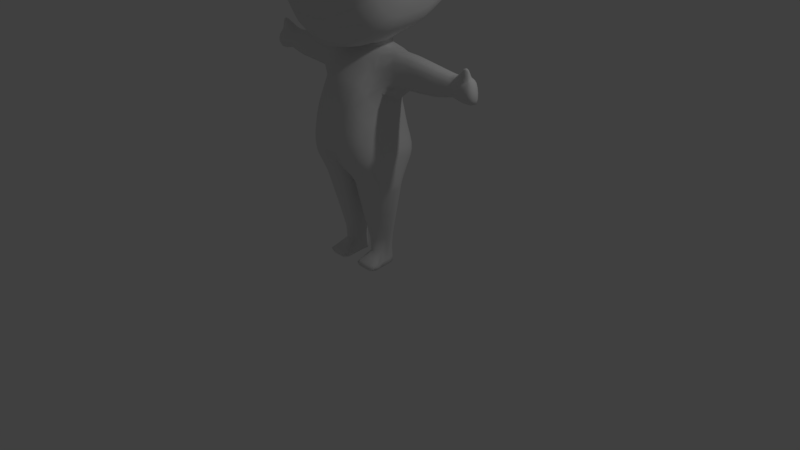 # Source: player.blend  (saved by Blender 2.79.0; exported with 4.5.12 LTS)
import bpy
from mathutils import Matrix  # noqa: F401  (used for matrix-valued properties, if any)

bpy.ops.wm.read_factory_settings(use_empty=True)
scene = bpy.context.scene
scene.name = 'Scene'

# ---- collections
col_collection_1 = bpy.data.collections.new('Collection 1'); scene.collection.children.link(col_collection_1)

# ---- materials (node trees are filled in below, after node groups)
mat_material = bpy.data.materials.new('Material')
mat_material.alpha_threshold = 0.0
mat_material.use_transparent_shadow = False
mat_material.roughness = 0.5
mat_material.line_color = (0.0, 0.0, 0.0, 1.0)
mat_eye = bpy.data.materials.new('Eye')
mat_eye.alpha_threshold = 0.0
mat_eye.use_transparent_shadow = False
mat_eye.roughness = 0.5
mat_pupil = bpy.data.materials.new('Pupil')
mat_pupil.alpha_threshold = 0.0
mat_pupil.use_transparent_shadow = False
mat_pupil.specular_color = (0.0, 0.0, 0.0)
mat_pupil.roughness = 0.5

# ---- material node trees

# ---- world
world_world = bpy.data.worlds.new('World'); scene.world = world_world
world_world.color = (0.05088, 0.05088, 0.05088)
world_world.use_sun_shadow = False
world_world.sun_shadow_jitter_overblur = 0.0
world_world.cycles.sampling_method = 'MANUAL'

# ---- cameras
cam_camera = bpy.data.cameras.new('Camera')
cam_camera.clip_end = 100.0
cam_camera.lens = 35.0
cam_camera.sensor_width = 32.0
cam_camera.sensor_height = 18.0
cam_camera.ortho_scale = 7.314
cam_camera.dof.focus_distance = 0.0
cam_camera.dof.aperture_fstop = 128.0

# ---- lights
light_lamp = bpy.data.lights.new('Lamp', 'POINT')
light_lamp.transmission_factor = 0.0
light_lamp.cutoff_distance = 30.0
light_lamp.energy = 100.0
light_lamp.shadow_buffer_clip_start = 1.001
light_lamp.shadow_soft_size = 0.1
light_lamp.shadow_maximum_resolution = 0.006
light_lamp.use_absolute_resolution = True

# ---- meshes
me_cube = bpy.data.meshes.new('Cube')
me_cube.from_pydata([(0.1016, -0.5583, 1.801), (0.4445, -0.1386, 2.559), (0.4611, -0.2641, 1.897), (0.1038, 0.305, 2.141), (0.01217, 0.2408, 1.317), (0.1206, -0.2651, 2.597), (0.1205, -0.1487, 2.728), (0.3774, -0.04041, 0.3732), (0.398, 0.02256, 0.3804), (0.4818, 0.02774, 1.911), (0.4749, 0.00598, 2.066), (0.1038, -0.4881, 2.131), (0.1131, 0.3062, 2.452), (0.4454, -0.2356, 2.105), (0.5725, 0.02948, 1.552), (0.108, 0.3681, 1.611), (0.5518, -0.244, 1.524), (0.1186, -0.5159, 1.416), (0.3677, 0.2976, 1.336), (0.01281, -0.03028, 1.227), (0.1812, -0.2069, 0.1182), (0.3792, 0.02714, 0.08811), (0.2891, 0.1491, 0.3768), (0.1424, 0.1012, 0.3643), (0.1393, -0.06418, 0.3571), (0.2003, -0.1445, 0.3543), (0.1655, -0.08026, -0.004087), (0.1677, 0.03802, -0.0005822), (0.3753, -0.04531, 0.08029), (0.1312, -0.05719, 0.08029), (0.1396, 0.09656, 0.08461), (0.2797, 0.1444, 0.08286), (0.1585, -0.3162, 0.03634), (0.1096, -0.2175, 0.05353), (0.329, -0.2386, -0.0111), (0.3975, -0.2056, 0.05353), (0.1838, -0.2261, 0.6982), (0.09549, -0.1165, 0.6895), (0.09866, 0.1038, 0.6895), (0.3279, 0.1535, 0.7169), (0.4806, 0.008016, 0.7268), (0.46, -0.09273, 0.7268), (0.1824, 0.1695, 0.6982), (0.3441, -0.2023, 0.7169), (0.1655, -0.2386, -0.0111), (0.3354, -0.3162, 0.03634), (0.192, 0.1491, 0.08286), (0.3226, 0.03402, -0.0005822), (0.329, -0.08026, -0.004087), (0.2974, -0.1208, 0.3624), (0.1989, 0.1584, 0.3687), (0.3056, -0.195, 0.1182), (0.3736, -0.4661, 1.445), (0.3312, 0.3568, 1.657), (0.3493, 0.288, 2.308), (0.2974, -0.4433, 2.135), (0.4049, 0.05259, 2.742), (0.3484, -0.106, 2.695), (0.294, -0.2178, 2.536), (0.1668, -0.3531, 1.184), (0.3061, 0.2903, 2.091), (0.3154, -0.5136, 1.843), (0.3474, -0.5096, 1.594), (0.2992, 0.3267, 1.873), (0.1016, 0.3329, 1.831), (0.5329, 0.03423, 1.688), (0.5123, -0.2643, 1.66), (0.108, -0.5587, 1.566), (0.2953, -0.3355, 2.368), (0.383, 0.287, 2.537), (0.1206, 0.2991, 2.63), (0.1131, -0.3802, 2.425), (0.4833, 0.2272, 1.678), (0.396, 0.2207, 2.728), (0.3045, 0.1045, -0.007591), (0.431, 0.07977, 0.7268), (0.08956, 0.01602, 0.6895), (0.1305, 0.03514, 0.08811), (0.1723, 0.1108, -0.007591), (0.1333, 0.03057, 0.3643), (0.343, 0.08387, 0.08461), (0.01508, 0.08249, 1.227), (0.5228, 0.2247, 1.516), (0.4253, 0.1642, 2.07), (0.4322, 0.2018, 1.913), (0.1205, 0.2531, 2.751), (0.3563, 0.08394, 0.3804), (1.384, 0.1366, 2.633), (1.413, 0.02893, 2.419), (1.402, -0.02163, 2.573), (1.403, 0.1732, 2.467), (1.41, 0.126, 2.42), (1.402, 0.1745, 2.561), (1.409, -0.03817, 2.467), (1.381, 0.05465, 2.643), (1.578, 0.1252, 2.381), (1.614, -0.02299, 2.556), (1.579, 0.1294, 2.629), (1.61, 0.04705, 2.627), (1.545, 0.1747, 2.554), (1.532, 0.1717, 2.442), (1.616, 0.03632, 2.382), (1.608, -0.03255, 2.447), (1.657, 0.02551, 2.558), (1.672, 0.02768, 2.444), (1.635, 0.1254, 2.441), (1.626, 0.1243, 2.56), (1.498, -0.03975, 2.455), (1.503, 0.02912, 2.398), (1.457, 0.1735, 2.453), (1.472, 0.1747, 2.558), (1.463, 0.04018, 2.713), (1.482, 0.1372, 2.638), (1.507, -0.02299, 2.571), (1.483, 0.127, 2.399), (1.55, 0.02542, 2.771), (1.583, 0.04018, 2.708), (1.513, 0.07937, 2.718), (1.533, 0.0009853, 2.703), (1.132, 0.04681, 2.666), (1.227, -0.05548, 2.461), (1.158, 0.196, 2.578), (1.247, 0.1309, 2.386), (1.21, 0.1936, 2.451), (1.173, -0.03652, 2.593), (1.256, 0.01563, 2.39), (1.125, 0.1455, 2.657), (0.7183, 0.1599, 2.709), (0.8972, -0.005587, 2.353), (0.7779, -0.06043, 2.636), (0.8361, 0.2263, 2.421), (0.8827, 0.1387, 2.332), (0.7618, 0.2305, 2.605), (0.8591, -0.0833, 2.455), (0.7259, 0.03434, 2.725), (0.1316, 0.2485, 2.82), (0.2638, 0.07507, 2.807), (0.1322, -0.1136, 2.789), (0.1437, -0.3574, 2.791), (0.1769, -0.7585, 3.055), (0.1393, -0.8298, 3.428), (0.1394, -0.8668, 4.002), (0.1399, -0.7392, 4.696), (0.1402, -0.07969, 5.165), (0.1404, 0.7325, 5.009), (0.14, 1.211, 4.372), (0.1398, 1.193, 3.655), (0.1393, 0.7838, 3.09), (0.1426, 0.3696, 2.876), (0.499, -0.7582, 4.075), (0.4518, -0.7251, 3.47), (0.4569, 0.3311, 2.981), (0.3439, -0.712, 3.104), (0.4515, 0.7063, 3.179), (0.4643, 0.0716, 2.94), (0.4585, -0.3045, 2.907), (0.4523, 1.073, 3.684), (0.4525, 1.089, 4.325), (0.4523, 0.6626, 4.904), (0.4512, -0.06192, 5.052), (0.4516, -0.6506, 4.624), (0.704, -0.5259, 3.228), (0.7042, 0.8853, 3.719), (0.7153, -0.03824, 4.846), (0.7042, -0.5871, 3.541), (0.7037, 0.5864, 3.308), (0.7126, 0.06797, 3.112), (0.7163, 0.5516, 4.724), (0.7044, -0.6151, 3.967), (0.7074, 0.2796, 3.146), (0.7084, -0.2383, 3.085), (0.7105, 0.8985, 4.246), (0.7099, -0.5175, 4.492), (0.8644, -0.3133, 4.324), (0.8466, -0.3187, 3.507), (0.8511, 0.5931, 3.825), (0.8739, -0.00363, 4.553), (0.8495, -0.3688, 3.709), (0.8472, 0.4, 3.559), (0.8495, 0.06499, 3.432), (0.8727, 0.3774, 4.476), (0.8533, -0.3869, 3.985), (0.8474, 0.2017, 3.454), (0.8474, -0.1329, 3.415), (0.862, 0.6016, 4.166), (0.942, 0.04478, 4.25), (0.9264, -0.1034, 3.903), (0.9237, 0.2086, 3.842), (0.9214, 0.07264, 3.791), (0.9404, 0.1995, 4.215), (0.9315, -0.1108, 4.015), (0.9218, 0.1281, 3.8), (0.921, -0.007679, 3.784), (0.9347, 0.2904, 4.087), (0.9377, -0.08089, 4.155), (0.9227, -0.0831, 3.821), (0.9285, 0.287, 3.95), (0.01006, -0.3007, 1.319), (0.4102, 0.08121, 0.6331), (0.09936, 0.02158, 0.5972), (0.186, 0.1673, 0.607), (0.3317, -0.1801, 0.6227), (0.1874, -0.2038, 0.6047), (0.1053, -0.1013, 0.5961), (0.1085, 0.1042, 0.5972), (0.3167, 0.1524, 0.625), (0.4585, 0.01357, 0.6331), (0.4379, -0.07754, 0.632), (0.07714, 0.002327, 0.8623), (0.4697, 0.07655, 0.8915), (0.3654, -0.2422, 0.8783), (0.1782, 0.1715, 0.8637), (0.4987, -0.1221, 0.8915), (0.5193, -0.00568, 0.8915), (0.3492, 0.1555, 0.8783), (0.08624, 0.1006, 0.8623), (0.08307, -0.1459, 0.8623), (0.1796, -0.266, 0.8637), (0.1184, 0.3679, 1.424), (0.3574, 0.3553, 1.476), (0.04525, 0.08982, 1.227), (0.03785, 0.2069, 1.273), (0.03843, -0.02783, 1.227), (0.1654, 0.1979, 1.182), (0.5795, -0.01564, 1.244), (0.5299, 0.1061, 1.231), (0.03865, -0.2482, 1.265), (0.3941, -0.3414, 1.205), (0.0603, -0.2002, 1.183), (0.06346, 0.09434, 1.183), (0.05436, -0.02312, 1.183), (0.1738, -0.3213, 1.095), (0.06592, -0.1868, 1.104), (0.06909, 0.09588, 1.104), (0.3787, 0.1581, 1.104), (0.5727, -0.02484, 1.122), (0.5521, -0.163, 1.122), (0.1724, 0.1741, 1.095), (0.3949, -0.2975, 1.104), (0.5231, 0.07186, 1.122), (0.05999, -0.01683, 1.104), (0.1756, -0.304, 1.023), (0.07128, -0.174, 1.028), (0.07445, 0.09734, 1.028), (0.3695, 0.1573, 1.034), (0.556, -0.01885, 1.05), (0.5354, -0.1502, 1.05), (0.1742, 0.1733, 1.023), (0.3857, -0.2803, 1.034), (0.5064, 0.07332, 1.05), (0.06535, -0.01085, 1.028), (0.5588, -0.1859, 1.237), (0.5568, -0.2197, 1.399), (0.3839, -0.4131, 1.339), (0.5278, 0.1759, 1.382), (0.5774, 0.008335, 1.42), (0.3779, 0.2048, 1.203), (0.1425, 0.2869, 1.302), (0.1433, -0.436, 1.311), (0.1005, -0.5295, 1.944), (0.5425, 0.251, 2.606), (0.3623, -0.1835, 2.52), (0.4495, -0.2504, 2.022), (0.1005, 0.3159, 1.953), (-1.651e-07, -0.4881, 2.15), (0.3805, 0.2765, 1.903), (0.0, 0.3013, 1.829), (0.408, -0.4289, 1.877), (0.1224, 0.2796, 2.704), (0.1224, -0.2084, 2.674), (0.0, 0.2675, 2.649), (0.0, -0.1487, 2.729), (0.05735, 0.09278, 1.216), (0.4763, 0.02126, 2.012), (0.5144, 0.03644, 2.732), (0.05332, -0.2159, 1.226), (0.3992, -0.006847, 0.3786), (0.4699, -0.0937, 2.082), (0.373, 0.2356, 2.083), (0.3793, -0.369, 2.139), (0.0, -0.3802, 2.461), (0.0, 0.2734, 2.159), (0.6138, -0.1148, 2.46), (0.6484, -0.00675, 2.351), (0.1089, -0.4372, 2.31), (0.1089, 0.3014, 2.328), (0.4631, 0.3038, 1.502), (0.03671, 0.3235, 1.388), (0.4906, -0.385, 1.476), (0.0, -0.5597, 1.56), (0.5341, -0.09107, 1.689), (0.5606, 0.03525, 1.609), (0.1122, 0.3756, 1.499), (0.54, -0.2527, 1.58), (0.1122, -0.537, 1.471), (0.01155, -0.1261, 1.25), (0.01492, 0.1502, 1.25), (0.0, 0.07882, 1.227), (0.3522, -0.02661, 0.1957), (0.2025, 0.1524, 0.2013), (0.2008, -0.1361, 0.1944), (0.1555, 0.09879, 0.2006), (0.3687, 0.02728, 0.2055), (0.1511, -0.0474, 0.1917), (0.3846, -0.002328, 0.08703), (0.3407, -0.07833, 0.3669), (0.09122, 0.1496, 1.183), (0.05357, -0.09674, 1.183), (0.09215, -0.2976, 1.184), (0.3873, -0.07153, 0.01701), (0.1784, 0.1386, 0.01327), (0.1655, -0.1608, -0.009343), (0.1325, 0.09906, 0.01546), (0.3803, 0.02757, 0.02159), (0.1219, -0.0745, 0.01701), (0.166, -0.00975, 0.0002939), (0.3154, 0.116, 0.08329), (0.1284, -0.1281, 0.06882), (0.3725, -0.1103, 0.06882), (0.1284, -0.003296, 0.08703), (0.1549, 0.1251, 0.08329), (0.1607, -0.2895, 0.08052), (0.1637, -0.2962, 0.0007646), (0.1084, -0.2915, 0.04064), (0.4014, -0.2885, 0.04064), (0.1346, -0.2043, 0.102), (0.362, -0.1865, 0.102), (0.1165, -0.2333, 0.005062), (0.3929, -0.2303, 0.005062), (0.4819, -0.03511, 0.7268), (0.369, 0.1162, 0.6311), (0.4143, -0.1526, 0.7244), (0.1301, 0.1406, 0.5996), (0.09857, -0.02979, 0.5969), (0.1311, -0.1677, 0.5977), (0.338, -0.1912, 0.6715), (0.09968, -0.1086, 0.6427), (0.09375, 0.01927, 0.6429), (0.1839, 0.1686, 0.653), (0.4204, 0.08052, 0.6811), (0.4491, -0.08487, 0.6808), (0.3055, -0.4848, 1.986), (0.2955, 0.3075, 1.982), (0.392, 0.2628, 2.68), (0.3045, -0.1659, 2.628), (0.1215, -0.1092, 2.764), (0.2934, -0.3925, 2.27), (0.3705, 0.2356, 2.166), (0.3482, 0.3614, 1.558), (0.3645, -0.4855, 1.501), (0.2755, 0.1465, 0.2033), (0.2855, -0.1153, 0.1964), (0.2924, 0.1335, 0.01327), (0.329, -0.1608, -0.009343), (0.3274, -0.01075, 0.0002939), (0.3311, -0.2865, 0.08052), (0.3306, -0.2962, 0.0007646), (0.1853, -0.215, 0.6524), (0.3221, 0.1529, 0.6721), (0.2583, 0.1764, 0.7073), (0.2627, -0.2306, 0.7073), (0.2414, -0.2386, -0.0111), (0.2406, -0.3162, 0.03634), (0.2379, 0.1589, 0.08286), (0.237, 0.1174, -0.007591), (0.2414, -0.08026, -0.004087), (0.2499, -0.1491, 0.3585), (0.2474, 0.167, 0.3729), (0.241, -0.2092, 0.1182), (0.2018, 0.3472, 1.843), (0.2465, 0.3119, 2.598), (0.2042, -0.4769, 2.123), (0.2832, 0.0698, 2.764), (0.2377, -0.1396, 2.709), (0.2152, -0.369, 2.393), (0.2333, 0.3774, 1.446), (0.2063, 0.3171, 2.119), (0.2218, -0.5459, 1.576), (0.4268, 0.3055, 1.676), (0.0, 0.3416, 1.592), (0.4544, -0.4242, 1.621), (-1.651e-07, -0.5583, 1.799), (0.483, -0.08873, 1.908), (0.2177, 0.3785, 1.632), (0.2058, -0.5472, 1.813), (0.3289, -0.5238, 1.712), (0.3127, 0.3442, 1.765), (0.1048, 0.3518, 1.732), (0.5023, 0.03041, 1.79), (0.4817, -0.2707, 1.765), (0.1048, -0.5697, 1.683), (0.7298, 0.206, 2.675), (0.8638, 0.1955, 2.35), (0.5932, 0.2477, 2.412), (0.3701, -0.2771, 2.332), (0.0, 0.2746, 2.488), (0.0, -0.2651, 2.615), (0.5584, -0.079, 2.638), (0.2287, 0.3174, 2.398), (0.2243, -0.2533, 2.572), (0.2975, -0.276, 2.449), (0.3705, 0.2948, 2.419), (0.1168, 0.3089, 2.543), (0.1168, -0.3214, 2.51), (0.4551, -0.159, 2.446), (0.04882, -0.02604, 1.216), (0.4267, 0.1854, 2.013), (0.5111, 0.1775, 2.714), (0.0, 0.2294, 2.752), (0.6374, 0.1461, 2.32), (0.511, 0.2323, 1.586), (0.0, -0.0315, 1.227), (0.1464, 0.03529, 0.2015), (0.331, 0.08495, 0.2047), (0.1245, 0.03457, 0.02159), (0.3486, 0.08796, 0.01546), (0.1028, 0.1043, 0.6429), (0.4697, 0.01126, 0.6811), (0.2404, 0.03975, -0.0005822), (0.249, 0.2568, 2.733), (0.4527, 0.2152, 1.789), (0.5141, 0.1332, 1.678), (0.3995, 0.1531, 2.743), (0.3149, 0.06783, -0.004087), (0.4619, 0.04389, 0.7268), (0.09411, 0.05991, 0.6895), (0.135, 0.06585, 0.08636), (0.17, 0.07442, -0.004087), (0.1379, 0.06591, 0.3643), (0.3638, 0.05267, 0.08636), (0.01395, 0.02611, 1.227), (0.4561, 0.08483, 2.065), (0.463, 0.1148, 1.912), (0.1213, 0.2369, 2.785), (0.3812, 0.05157, 0.3804), (1.391, 0.008582, 2.623), (1.409, -0.01852, 2.435), (1.405, 0.1792, 2.509), (1.409, -0.03691, 2.514), (1.416, 0.08388, 2.416), (1.377, 0.1021, 2.643), (1.427, 0.1371, 2.637), (1.45, 0.02907, 2.412), (1.444, -0.02265, 2.575), (1.433, 0.1734, 2.462), (1.443, 0.1267, 2.414), (1.439, 0.1746, 2.56), (1.447, -0.03936, 2.462), (1.416, 0.05118, 2.666), (1.608, 0.1242, 2.607), (1.656, 0.03776, 2.398), (1.642, -0.01087, 2.552), (1.583, 0.1593, 2.443), (1.618, 0.1244, 2.396), (1.586, 0.1621, 2.554), (1.65, -0.01389, 2.447), (1.636, 0.03772, 2.602), (1.542, 0.1535, 2.4), (1.502, 0.08497, 2.395), (1.61, -0.03681, 2.502), (1.516, -0.005571, 2.637), (1.598, 0.09122, 2.638), (1.48, 0.1602, 2.606), (1.463, 0.1795, 2.503), (1.498, -0.01949, 2.416), (1.671, 0.01922, 2.502), (1.635, 0.126, 2.501), (1.654, 0.07446, 2.564), (1.669, 0.07862, 2.441), (1.462, 0.1561, 2.416), (1.612, 0.08634, 2.377), (1.502, -0.03861, 2.509), (1.616, 0.005946, 2.6), (1.489, 0.1092, 2.67), (1.559, 0.1582, 2.601), (1.536, 0.1791, 2.497), (1.609, -0.008685, 2.402), (1.554, -0.03795, 2.448), (1.562, 0.03092, 2.385), (1.487, 0.173, 2.444), (1.506, 0.1747, 2.555), (1.59, 0.04928, 2.656), (1.537, 0.1353, 2.636), (1.57, -0.02299, 2.564), (1.528, 0.1265, 2.385), (1.512, 0.02911, 2.756), (1.548, 0.007656, 2.753), (1.539, 0.05056, 2.759), (1.575, 0.02911, 2.756), (1.484, 0.01078, 2.708), (1.472, 0.06957, 2.716), (1.559, 0.06957, 2.716), (1.395, 0.16, 2.607), (1.403, 0.1557, 2.436), (1.148, -0.003807, 2.646), (1.246, -0.03531, 2.412), (1.185, 0.2011, 2.512), (1.201, -0.05313, 2.525), (1.256, 0.0776, 2.384), (1.124, 0.1013, 2.665), (1.305, 0.05255, 2.643), (1.348, -0.0417, 2.467), (1.322, 0.1798, 2.566), (1.355, 0.1268, 2.413), (1.339, 0.1781, 2.463), (1.329, -0.02467, 2.576), (1.36, 0.02551, 2.413), (1.302, 0.1384, 2.636), (1.136, 0.1777, 2.632), (1.231, 0.171, 2.405), (0.7432, -0.02366, 2.703), (0.8876, -0.06222, 2.385), (0.8015, 0.2362, 2.515), (0.8199, -0.07923, 2.545), (0.8936, 0.06768, 2.341), (0.7196, 0.1, 2.721), (0.8986, 0.1539, 2.687), (1.123, 0.003772, 2.366), (0.9739, -0.05062, 2.617), (1.046, 0.2121, 2.436), (1.107, 0.1357, 2.356), (0.952, 0.2155, 2.594), (1.073, -0.07188, 2.457), (0.9089, 0.03992, 2.7), (0.1429, -0.1877, 2.799), (0.3292, 0.07386, 2.856), (0.1418, 0.2915, 2.852), (0.0, 0.2462, 2.82), (0.2305, 0.2063, 2.817), (0.2313, -0.05999, 2.796), (0.0, -0.1265, 2.785), (0.1405, -0.5634, 2.832), (0.2942, -0.3358, 2.826), (0.0, -0.3741, 2.779), (0.1769, -0.8155, 3.173), (0.256, -0.7435, 3.069), (0.0, -0.7652, 3.052), (0.1391, -0.7948, 3.678), (0.287, -0.7949, 3.438), (0.0, -0.8473, 3.429), (0.1398, -0.8977, 4.355), (0.2404, -0.8715, 4.086), (0.0, -0.8842, 4.005), (0.1399, -0.4477, 4.98), (0.2878, -0.7101, 4.672), (0.0, -0.753, 4.707), (0.1405, 0.3265, 5.193), (0.2881, -0.07326, 5.127), (0.0, -0.08368, 5.183), (0.1402, 1.055, 4.704), (0.2886, 0.7107, 4.975), (0.0, 0.7411, 5.025), (0.1398, 1.242, 4.019), (0.2881, 1.172, 4.356), (0.0, 1.227, 4.378), (0.1398, 1.045, 3.329), (0.2879, 1.155, 3.664), (0.0, 1.208, 3.652), (0.1398, 0.5209, 2.939), (0.287, 0.759, 3.118), (0.0, 0.7946, 3.079), (0.0, 0.3789, 2.868), (0.2925, 0.3553, 2.906), (0.6113, 0.0693, 3.033), (0.6065, -0.2699, 3.004), (0.6014, -0.5889, 3.162), (0.6015, -0.647, 3.509), (0.6016, -0.6779, 3.981), (0.6022, -0.5799, 4.561), (0.6026, -0.0491, 4.953), (0.604, 0.6042, 4.814), (0.6033, 0.9885, 4.285), (0.6016, 0.974, 3.705), (0.601, 0.643, 3.25), (0.6053, 0.3036, 3.071), (0.4984, -0.6523, 3.614), (0.4522, -0.7909, 4.312), (0.3439, -0.7607, 3.207), (0.4523, 0.4693, 3.042), (0.4619, 0.2218, 2.959), (0.4534, -0.496, 2.944), (0.4522, 0.9411, 3.392), (0.4634, -0.1078, 2.923), (0.4523, 1.117, 4.009), (0.4526, 0.9504, 4.625), (0.4518, 0.3003, 5.075), (0.451, -0.3902, 4.884), (0.786, 0.0668, 3.228), (0.7826, -0.1969, 3.205), (0.7793, -0.4445, 3.327), (0.7802, -0.5072, 3.597), (0.7812, -0.5313, 3.964), (0.7917, -0.4372, 4.414), (0.8017, -0.02464, 4.718), (0.8017, 0.4832, 4.617), (0.7911, 0.7818, 4.207), (0.7806, 0.7705, 3.75), (0.7792, 0.5132, 3.396), (0.7819, 0.249, 3.257), (0.7049, -0.3939, 3.115), (0.7043, -0.6013, 3.383), (0.7057, 0.9211, 3.986), (0.7042, 0.7781, 3.481), (0.7138, -0.3054, 4.708), (0.7157, 0.2566, 4.865), (0.7042, -0.5646, 3.726), (0.7043, 0.3928, 3.196), (0.7109, 0.1903, 3.128), (0.7119, -0.07798, 3.098), (0.7152, 0.7859, 4.494), (0.7059, -0.6342, 4.233), (0.8967, 0.06584, 3.647), (0.8958, -0.06395, 3.635), (0.8973, -0.1858, 3.696), (0.9017, -0.2187, 3.828), (0.9077, -0.2305, 4.009), (0.9168, -0.1823, 4.233), (0.9235, 0.02083, 4.386), (0.9216, 0.2708, 4.331), (0.9131, 0.4178, 4.126), (0.9042, 0.4122, 3.904), (0.8984, 0.2855, 3.729), (0.8966, 0.1555, 3.661), (0.8574, -0.3913, 4.157), (0.871, -0.1762, 4.464), (0.846, -0.2335, 3.434), (0.8481, -0.37, 3.608), (0.855, 0.6162, 3.997), (0.8489, 0.5238, 3.671), (0.8741, 0.1868, 4.566), (0.8511, -0.3596, 3.829), (0.8465, 0.2748, 3.487), (0.8489, 0.144, 3.443), (0.849, -0.02931, 3.423), (0.8689, 0.5288, 4.328), (0.9246, 0.04135, 3.815), (0.9413, -0.009689, 4.186), (0.9428, 0.1184, 4.221), (0.9275, -0.07809, 3.88), (0.9311, -0.07662, 3.96), (0.9286, 0.2366, 3.904), (0.9256, 0.1509, 3.839), (0.9249, 0.1026, 3.822), (0.9389, 0.2378, 4.134), (0.9363, -0.08488, 4.076), (0.9248, -0.03052, 3.82), (0.9337, 0.2699, 4.018), (0.4598, -0.02585, 0.6328), (0.3947, -0.1321, 0.6291), (0.325, 0.1173, 0.3795), (0.1588, 0.1332, 0.3654), (0.1325, -0.01079, 0.3625), (0.1598, -0.114, 0.3528), (0.2592, -0.2084, 0.6141), (0.2552, 0.1745, 0.6164), (0.1039, 0.06288, 0.5972), (0.44, 0.04713, 0.6331), (0.3917, 0.08223, 0.5454), (0.111, 0.02474, 0.5163), (0.1904, 0.1643, 0.5242), (0.32, -0.1597, 0.5324), (0.1918, -0.1834, 0.5178), (0.1169, -0.08848, 0.5131), (0.1201, 0.1033, 0.5163), (0.3073, 0.1513, 0.5388), (0.4378, 0.01674, 0.5454), (0.4171, -0.06472, 0.5422), (0.3868, 0.1161, 0.7244), (0.1219, 0.1422, 0.6917), (0.08877, -0.03905, 0.6895), (0.1228, -0.1882, 0.6917), (0.5205, -0.05535, 0.8915), (0.4487, -0.1898, 0.8882), (0.2646, 0.1784, 0.868), (0.269, -0.2705, 0.868), (0.5005, 0.03543, 0.8915), (0.08169, 0.05145, 0.8623), (0.08471, 0.01074, 0.7561), (0.4461, 0.07857, 0.7903), (0.3524, -0.2178, 0.7791), (0.1807, 0.1704, 0.762), (0.4751, -0.1042, 0.7903), (0.4957, 0.002733, 0.7903), (0.3362, 0.1543, 0.7791), (0.09381, 0.1026, 0.7561), (0.09064, -0.1279, 0.7561), (0.1821, -0.2416, 0.762), (0.4694, 0.2482, 1.361), (0.06536, 0.2427, 1.292), (0.03678, -0.1123, 1.237), (0.04511, 0.1485, 1.239), (0.04184, 0.03099, 1.227), (0.0364, -0.4615, 1.389), (0.5737, -0.09011, 1.56), (0.2374, -0.5041, 1.427), (0.5537, 0.1295, 1.529), (0.1281, 0.34, 1.365), (0.3626, 0.3352, 1.404), (0.5261, 0.2056, 1.454), (0.03017, 0.08615, 1.227), (0.3788, -0.4443, 1.399), (0.02562, -0.02906, 1.227), (0.1285, -0.4856, 1.373), (0.555, -0.2342, 1.471), (0.5757, 0.01962, 1.497), (0.06664, -0.3759, 1.295), (0.0, -0.3126, 1.335), (0.0, 0.2479, 1.337), (0.02467, 0.2287, 1.295), (0.02224, -0.2816, 1.297), (0.4686, 0.1176, 1.118), (0.09719, 0.1436, 1.102), (0.0592, -0.08749, 1.104), (0.09812, -0.2772, 1.102), (0.5807, -0.08863, 1.245), (0.501, -0.2794, 1.222), (0.2672, 0.222, 1.187), (0.2716, -0.3675, 1.19), (0.5607, 0.04522, 1.237), (0.05891, 0.03561, 1.183), (0.1716, -0.3333, 1.134), (0.06327, -0.1931, 1.141), (0.06643, 0.09515, 1.141), (0.3806, 0.1699, 1.145), (0.5783, -0.02393, 1.169), (0.5577, -0.1717, 1.167), (0.1702, 0.1802, 1.134), (0.3968, -0.3126, 1.146), (0.5287, 0.08007, 1.166), (0.05734, -0.0198, 1.141), (0.5739, -0.08355, 1.122), (0.4961, -0.2415, 1.118), (0.2733, 0.181, 1.093), (0.2777, -0.3259, 1.093), (0.5539, 0.02351, 1.122), (0.06454, 0.03952, 1.104), (0.4538, 0.1173, 1.046), (0.1017, 0.1434, 1.027), (0.06456, -0.07868, 1.028), (0.1026, -0.261, 1.027), (0.1746, -0.313, 1.06), (0.06851, -0.1806, 1.067), (0.07168, 0.09659, 1.067), (0.3742, 0.1577, 1.07), (0.5647, -0.02195, 1.087), (0.544, -0.1568, 1.087), (0.1732, 0.1737, 1.06), (0.3905, -0.2892, 1.07), (0.515, 0.07256, 1.087), (0.06258, -0.01394, 1.067), (0.5573, -0.07474, 1.05), (0.4813, -0.2254, 1.046), (0.2706, 0.1802, 1.023), (0.275, -0.3086, 1.023), (0.5372, 0.02723, 1.05), (0.0699, 0.04325, 1.028), (0.4212, 0.1168, 0.8882), (0.1115, 0.1429, 0.8626), (0.07635, -0.05929, 0.8623), (0.1124, -0.2255, 0.8626), (0.1771, -0.2899, 0.9637), (0.07566, -0.1636, 0.9667), (0.07883, 0.09854, 0.9667), (0.362, 0.1566, 0.976), (0.5424, -0.01396, 0.9912), (0.5218, -0.1398, 0.9912), (0.1757, 0.1726, 0.9637), (0.3782, -0.2661, 0.976), (0.4928, 0.07452, 0.9912), (0.06973, -0.005955, 0.9667), (0.4734, 0.1612, 1.221), (0.5786, -0.09057, 1.424), (0.4969, -0.3402, 1.364), (0.2497, 0.3138, 1.313), (0.254, -0.4434, 1.322), (0.5586, 0.09212, 1.401), (0.5578, -0.2028, 1.318), (0.389, -0.3773, 1.272), (0.5288, 0.141, 1.307), (0.5784, -0.003653, 1.332), (0.3728, 0.2512, 1.27), (0.1566, 0.2318, 1.239), (0.1578, -0.3857, 1.244), (-2.476e-07, -0.5295, 1.948), (0.0, 0.2843, 1.957), (0.5197, 0.2255, 2.679), (0.3937, -0.4038, 2.018), (0.3755, 0.257, 2.006), (0.07427, 0.1648, 1.231), (0.08383, -0.3236, 1.235), (0.0, 0.25, 2.71), (0.0, -0.2084, 2.68), (0.476, -0.08761, 2.015), (0.5188, -0.04191, 2.714), (0.0, -0.1125, 2.764), (0.04781, -0.1032, 1.219), (0.6131, 0.2204, 2.32), (0.3698, -0.3262, 2.243), (-4.126e-08, -0.4372, 2.342), (0.0, 0.2698, 2.36), (0.6348, -0.09463, 2.379), (0.4519, 0.3102, 1.581), (0.0, 0.3283, 1.456), (0.4794, -0.402, 1.532), (0.0, -0.4874, 1.445), (0.5618, -0.08963, 1.615), (0.0, -0.1294, 1.254), (0.0, 0.1487, 1.255), (0.3709, 0.001936, 0.2033), (0.3218, -0.06961, 0.1703), (0.3047, 0.1173, 0.2041), (0.1695, 0.1281, 0.2006), (0.1644, -0.1034, 0.168), (0.1453, -0.00126, 0.1993), (0.3877, -0.009828, 0.02198), (0.3866, -0.1482, 0.0102), (0.3221, 0.113, 0.03202), (0.151, 0.1216, 0.03202), (0.1212, -0.1526, 0.0102), (0.1219, -0.008819, 0.02198), (0.3711, -0.2588, 0.07607), (0.1295, -0.2667, 0.07607), (0.382, -0.2778, 0.0119), (0.1245, -0.2791, 0.0119), (0.4709, -0.03002, 0.681), (0.3776, 0.116, 0.6788), (0.4046, -0.1423, 0.6783), (0.1254, 0.1416, 0.6455), (0.09296, -0.03396, 0.6429), (0.1263, -0.1779, 0.645), (0.202, -0.5184, 1.952), (0.1995, 0.3296, 1.959), (0.2505, 0.2902, 2.683), (0.2292, -0.197, 2.655), (0.2452, -0.07085, 2.755), (0.2095, -0.426, 2.284), (0.2176, 0.3122, 2.28), (0.2263, 0.3839, 1.527), (0.2303, -0.5236, 1.482), (0.2419, 0.1618, 0.2024), (0.2438, -0.1401, 0.1955), (0.236, 0.1476, 0.01327), (0.2414, -0.1608, -0.009343), (0.2411, -0.009317, 0.0002939), (0.2403, -0.29, 0.08052), (0.2412, -0.2962, 0.0007646), (0.261, -0.2195, 0.6622), (0.2567, 0.1756, 0.6628), (0.3993, 0.2931, 1.784), (0.0, 0.3214, 1.724), (0.4268, -0.4378, 1.737), (-4.126e-08, -0.5699, 1.678), (0.5035, -0.09168, 1.785), (0.2091, 0.3651, 1.744), (0.2132, -0.5581, 1.692), (0.5701, 0.2573, 2.512), (0.3707, -0.2241, 2.415), (0.0, 0.2773, 2.574), (0.0, -0.3214, 2.541), (0.5874, -0.1033, 2.549), (0.2387, 0.3212, 2.496), (0.2204, -0.31, 2.479), (0.05308, 0.03337, 1.216), (0.4575, 0.1032, 2.012), (0.5111, 0.1127, 2.727), (0.0, 0.2225, 2.786), (0.6453, 0.06961, 2.336), (0.5418, 0.1374, 1.589), (0.0, 0.02366, 1.227), (0.151, 0.06704, 0.2011), (0.3529, 0.05357, 0.2051), (0.1285, 0.06682, 0.01853), (0.3668, 0.05528, 0.01853), (0.0983, 0.06177, 0.6429), (0.451, 0.04582, 0.6811), (0.239, 0.07823, -0.004087), (0.2458, 0.2092, 2.771), (0.4835, 0.1234, 1.788), (1.437, 0.004668, 2.645), (1.436, 0.1602, 2.607), (1.445, -0.01925, 2.428), (1.433, 0.156, 2.43), (1.437, 0.1794, 2.507), (1.448, -0.03818, 2.512), (1.452, 0.0847, 2.409), (1.42, 0.1011, 2.663), (1.633, 0.009071, 2.586), (1.584, 0.15, 2.59), (1.64, 0.003256, 2.413), (1.581, 0.1474, 2.41), (1.586, 0.1656, 2.498), (1.65, -0.0219, 2.501), (1.653, 0.08509, 2.393), (1.63, 0.08112, 2.612), (1.668, 0.07303, 2.503), (1.497, 0.1555, 2.403), (1.558, 0.08532, 2.382), (1.559, -0.03816, 2.505), (1.587, 0.004246, 2.628), (1.557, 0.0994, 2.663), (1.523, 0.1597, 2.604), (1.492, 0.1794, 2.499), (1.556, -0.01679, 2.404), (1.514, 0.01373, 2.743), (1.507, 0.05022, 2.747), (1.571, 0.01373, 2.74), (1.561, 0.05022, 2.747), (1.311, 0.1643, 2.613), (1.345, 0.1593, 2.429), (1.316, 0.005817, 2.624), (1.354, -0.02223, 2.431), (1.332, 0.1845, 2.511), (1.34, -0.04011, 2.517), (1.362, 0.08177, 2.41), (1.299, 0.1014, 2.643), (0.9137, 0.1937, 2.657), (1.083, 0.185, 2.377), (0.9321, -0.0153, 2.679), (1.109, -0.05091, 2.395), (1.0, 0.221, 2.515), (1.024, -0.06862, 2.536), (1.12, 0.07252, 2.358), (0.8994, 0.101, 2.697), (0.0, -0.208, 2.79), (0.2935, -0.1193, 2.83), (0.0, 0.2988, 2.849), (0.2918, 0.2451, 2.869), (0.0, -0.5747, 2.821), (0.289, -0.541, 2.866), (0.0, -0.8242, 3.172), (0.256, -0.7974, 3.182), (0.0, -0.8122, 3.68), (0.2396, -0.7602, 3.591), (0.0, -0.9142, 4.362), (0.2878, -0.8628, 4.341), (0.0, -0.4573, 4.996), (0.2877, -0.4285, 4.948), (0.0, 0.3288, 5.212), (0.2886, 0.3188, 5.155), (0.0, 1.069, 4.716), (0.2884, 1.022, 4.679), (0.0, 1.259, 4.021), (0.2878, 1.202, 4.016), (0.0, 1.059, 3.321), (0.2878, 1.012, 3.348), (0.0, 0.5297, 2.928), (0.2878, 0.5037, 2.97), (0.6105, -0.09238, 3.018), (0.6094, 0.2048, 3.051), (0.6024, -0.4424, 3.036), (0.6016, -0.6702, 3.335), (0.6014, -0.617, 3.714), (0.602, -0.7066, 4.274), (0.6023, -0.345, 4.8), (0.6031, 0.2775, 4.973), (0.6044, 0.8637, 4.558), (0.6019, 1.014, 4.0), (0.6016, 0.8552, 3.442), (0.6017, 0.4287, 3.126), (0.7854, -0.05886, 3.216), (0.7847, 0.1721, 3.241), (0.7798, -0.3309, 3.23), (0.7798, -0.5119, 3.461), (0.7805, -0.4928, 3.757), (0.7843, -0.5402, 4.192), (0.799, -0.2546, 4.599), (0.8019, 0.2292, 4.735), (0.7988, 0.6849, 4.422), (0.7834, 0.8013, 3.981), (0.78, 0.6782, 3.546), (0.7795, 0.3464, 3.3), (0.8972, 0.005736, 3.648), (0.8975, 0.1171, 3.66), (0.8967, -0.1254, 3.655), (0.9003, -0.213, 3.766), (0.905, -0.2069, 3.909), (0.9123, -0.2265, 4.12), (0.9213, -0.08848, 4.32), (0.9239, 0.1448, 4.385), (0.9181, 0.3643, 4.227), (0.9089, 0.4208, 4.016), (0.9016, 0.3612, 3.807), (0.8977, 0.2018, 3.689), (0.9443, 0.08765, 4.001), (0.439, -0.01925, 0.5446), (0.3761, -0.1136, 0.5382), (0.3539, 0.1166, 0.5438), (0.14, 0.1382, 0.5183), (0.1102, -0.02319, 0.5155), (0.1409, -0.1492, 0.5127), (0.256, -0.188, 0.5255), (0.2525, 0.172, 0.5319), (0.1156, 0.064, 0.5163), (0.4199, 0.04873, 0.5454), (0.4002, 0.1165, 0.7875), (0.1178, 0.1425, 0.7576), (0.08392, -0.04689, 0.7561), (0.1188, -0.2027, 0.7576), (0.497, -0.04295, 0.7903), (0.4277, -0.1671, 0.7875), (0.2608, 0.1773, 0.7692), (0.2652, -0.2461, 0.7692), (0.4769, 0.04065, 0.7903), (0.08926, 0.05667, 0.7561), (0.4668, 0.2839, 1.432), (0.04833, 0.2957, 1.344), (0.4943, -0.3666, 1.427), (0.02364, -0.121, 1.245), (0.02993, 0.1506, 1.244), (0.2406, 0.3553, 1.379), (0.02789, 0.02855, 1.227), (0.04826, -0.43, 1.351), (0.5769, -0.09094, 1.502), (0.2448, -0.4798, 1.382), (0.5569, 0.1132, 1.474), (0.4733, 0.1285, 1.16), (0.09465, 0.1452, 1.139), (0.05654, -0.09186, 1.141), (0.09559, -0.2861, 1.14), (0.5795, -0.08688, 1.17), (0.5008, -0.2548, 1.16), (0.2724, 0.1914, 1.133), (0.2768, -0.3403, 1.134), (0.5595, 0.02807, 1.168), (0.06188, 0.03768, 1.141), (0.5659, -0.0793, 1.087), (0.4889, -0.2337, 1.083), (0.272, 0.1806, 1.059), (0.2764, -0.3175, 1.059), (0.5459, 0.02531, 1.087), (0.06713, 0.04132, 1.067), (0.4614, 0.1175, 1.083), (0.09935, 0.1435, 1.066), (0.06179, -0.08323, 1.067), (0.1003, -0.2694, 1.066), (0.5436, -0.06754, 0.9912), (0.4692, -0.2122, 0.9874), (0.2684, 0.1795, 0.9653), (0.2728, -0.2944, 0.9653), (0.5236, 0.03028, 0.9912), (0.07428, 0.04629, 0.9667), (0.4417, 0.1172, 0.9874), (0.1053, 0.1432, 0.966), (0.06894, -0.07148, 0.9667), (0.1062, -0.2478, 0.966), (0.4714, 0.2047, 1.291), (0.5797, -0.0896, 1.334), (0.4989, -0.3098, 1.293), (0.2591, 0.2653, 1.249), (0.2635, -0.4032, 1.255), (0.5597, 0.06867, 1.319), (1.579, 0.00899, 2.684), (0.4724, 0.00598, 2.149), (0.4228, 0.1642, 2.153), (0.4781, -0.1896, 2.301), (0.4536, 0.08483, 2.148), (0.4764, -0.1715, 2.367), (0.3697, -0.8149, 4.08), (0.4987, -0.7053, 3.845), (0.24, -0.8158, 3.838), (0.369, -0.7062, 3.602), (0.305, -0.8432, 4.083), (0.4985, -0.6788, 3.729), (0.2402, -0.8437, 3.962), (0.4337, -0.6793, 3.608), (0.4344, -0.7866, 4.078), (0.4989, -0.7318, 3.96), (0.2398, -0.788, 3.714), (0.3043, -0.7332, 3.597), (0.3692, -0.7444, 3.77), (0.3694, -0.7767, 3.913), (0.4078, -0.7441, 3.842), (0.3309, -0.777, 3.84), (0.331, -0.7933, 3.913), (0.4079, -0.7601, 3.912), (0.4077, -0.7282, 3.773), (0.3308, -0.7606, 3.768)], [], [(0, 390, 854, 384), (0, 384, 830, 259), (0, 259, 783, 381), (0, 381, 851, 390), (1, 404, 859, 397), (1, 397, 793, 57), (261, 344, 58), (1, 261, 856, 404), (2, 389, 852, 382), (2, 382, 792, 262), (2, 262, 786, 267), (2, 267, 850, 389), (3, 285, 836, 376), (3, 376, 831, 263), (3, 263, 784, 281), (3, 281, 799, 285), (4, 707, 802, 287), (4, 287, 1005, 708), (4, 708, 1008, 296), (4, 296, 807, 707), (5, 403, 861, 399), (5, 399, 833, 269), (5, 269, 791, 396), (5, 396, 858, 403), (6, 373, 834, 345), (6, 345, 794, 271), (6, 271, 791, 269), (6, 269, 833, 373), (7, 276, 984, 666), (7, 666, 985, 305), (7, 305, 809, 298), (7, 298, 808, 276), (8, 434, 993, 665), (8, 665, 984, 276), (8, 276, 808, 302), (8, 302, 870, 434), (9, 388, 877, 432), (9, 432, 863, 273), (9, 273, 792, 382), (9, 382, 852, 388), (10, 273, 863, 431), (83, 278, 347, 1053), (10, 277, 792, 273), (11, 259, 830, 371), (11, 371, 835, 284), (11, 284, 798, 264), (11, 264, 783, 259), (12, 402, 860, 398), (12, 398, 836, 285), (12, 285, 799, 395), (12, 395, 857, 402), (13, 262, 792, 277), (431, 83, 1053, 1055), (13, 279, 786, 262), (14, 704, 1014, 695), (14, 695, 867, 291), (14, 291, 805, 693), (14, 693, 1012, 704), (15, 387, 853, 383), (15, 383, 837, 292), (15, 292, 802, 379), (15, 379, 849, 387), (16, 703, 1012, 693), (16, 693, 805, 293), (16, 293, 803, 288), (16, 288, 1006, 703), (17, 702, 1013, 694), (17, 694, 838, 294), (17, 294, 804, 692), (17, 692, 1011, 702), (18, 687, 1045, 780), (18, 780, 1048, 773), (18, 773, 1009, 697), (18, 697, 1004, 687), (19, 430, 1010, 701), (19, 701, 1007, 295), (19, 295, 806, 411), (19, 411, 868, 430), (20, 368, 840, 300), (20, 300, 812, 325), (20, 325, 821, 321), (20, 321, 844, 368), (21, 429, 870, 302), (21, 302, 808, 304), (21, 304, 814, 313), (21, 313, 872, 429), (22, 367, 991, 664), (22, 664, 986, 649), (22, 649, 810, 350), (22, 350, 839, 367), (23, 428, 992, 663), (23, 663, 987, 650), (23, 650, 811, 301), (23, 301, 869, 428), (24, 652, 989, 662), (24, 662, 988, 651), (24, 651, 813, 303), (24, 303, 812, 652), (25, 366, 990, 661), (25, 661, 989, 652), (25, 652, 812, 300), (25, 300, 840, 366), (26, 315, 843, 365), (26, 365, 842, 311), (26, 311, 818, 314), (26, 314, 819, 315), (27, 427, 875, 418), (27, 418, 843, 315), (27, 315, 819, 414), (27, 414, 871, 427), (28, 304, 808, 298), (28, 298, 809, 318), (28, 318, 815, 309), (28, 309, 814, 304), (29, 317, 812, 303), (29, 303, 813, 319), (29, 319, 819, 314), (29, 314, 818, 317), (30, 426, 869, 301), (30, 301, 811, 320), (30, 320, 817, 312), (30, 312, 871, 426), (31, 363, 839, 350), (31, 350, 810, 316), (31, 316, 816, 352), (31, 352, 841, 363), (32, 362, 844, 321), (32, 321, 821, 323), (32, 323, 823, 322), (32, 322, 845, 362), (33, 325, 812, 317), (33, 317, 818, 327), (33, 327, 823, 323), (33, 323, 821, 325), (34, 361, 842, 353), (34, 353, 815, 328), (34, 328, 822, 356), (34, 356, 845, 361), (35, 328, 815, 318), (35, 318, 809, 326), (35, 326, 820, 324), (35, 324, 822, 328), (36, 360, 1001, 686), (36, 686, 997, 670), (36, 670, 829, 357), (36, 357, 846, 360), (37, 670, 997, 685), (37, 685, 996, 669), (37, 669, 828, 336), (37, 336, 829, 670), (38, 425, 1003, 684), (38, 684, 995, 668), (38, 668, 827, 416), (38, 416, 873, 425), (39, 359, 1000, 683), (39, 683, 994, 667), (39, 667, 825, 358), (39, 358, 847, 359), (40, 424, 1002, 682), (40, 682, 998, 329), (40, 329, 824, 417), (40, 417, 874, 424), (41, 329, 998, 681), (41, 681, 999, 331), (41, 331, 826, 340), (41, 340, 824, 329), (42, 668, 995, 680), (42, 680, 1000, 359), (42, 359, 847, 338), (42, 338, 827, 668), (43, 331, 999, 679), (43, 679, 1001, 360), (43, 360, 846, 335), (43, 335, 826, 331), (44, 327, 818, 311), (44, 311, 842, 361), (44, 361, 845, 322), (44, 322, 823, 327), (45, 324, 820, 355), (45, 355, 844, 362), (45, 362, 845, 356), (45, 356, 822, 324), (46, 320, 811, 299), (46, 299, 839, 363), (46, 363, 841, 310), (46, 310, 817, 320), (47, 423, 872, 313), (47, 313, 814, 354), (47, 354, 843, 418), (47, 418, 875, 423), (48, 354, 814, 309), (48, 309, 815, 353), (48, 353, 842, 365), (48, 365, 843, 354), (49, 305, 985, 660), (49, 660, 990, 366), (49, 366, 840, 351), (49, 351, 809, 305), (50, 650, 987, 659), (50, 659, 991, 367), (50, 367, 839, 299), (50, 299, 811, 650), (51, 326, 809, 351), (51, 351, 840, 368), (51, 368, 844, 355), (51, 355, 820, 326), (52, 700, 1006, 288), (52, 288, 803, 349), (52, 349, 838, 694), (52, 694, 1013, 700), (53, 386, 848, 378), (53, 378, 801, 348), (53, 348, 837, 383), (53, 383, 853, 386), (54, 401, 855, 393), (54, 393, 796, 347), (54, 347, 836, 398), (54, 398, 860, 401), (55, 341, 786, 279), (55, 279, 797, 346), (55, 346, 835, 371), (55, 371, 830, 341), (56, 274, 864, 422), (56, 422, 876, 372), (56, 372, 834, 57), (56, 57, 793, 274), (57, 834, 373), (57, 373, 833, 344), (261, 1, 57, 344), (58, 400, 856, 261), (58, 344, 833, 399), (58, 399, 861, 400), (59, 308, 1018, 720), (59, 720, 1022, 717), (59, 717, 1049, 782), (59, 782, 789, 308), (10, 431, 1055, 1052), (60, 278, 787, 342), (60, 342, 831, 376), (60, 376, 836, 347), (61, 385, 850, 267), (61, 267, 786, 341), (61, 341, 830, 384), (61, 384, 854, 385), (62, 349, 803, 380), (62, 380, 850, 385), (62, 385, 854, 377), (62, 377, 838, 349), (63, 342, 787, 265), (63, 265, 848, 386), (63, 386, 853, 369), (63, 369, 831, 342), (64, 263, 831, 369), (64, 369, 853, 387), (64, 387, 849, 266), (64, 266, 784, 263), (65, 291, 867, 421), (65, 421, 877, 388), (65, 388, 852, 290), (65, 290, 805, 291), (66, 293, 805, 290), (66, 290, 852, 389), (66, 389, 850, 380), (66, 380, 803, 293), (67, 294, 838, 377), (67, 377, 854, 390), (67, 390, 851, 289), (67, 289, 804, 294), (68, 346, 797, 394), (68, 394, 856, 400), (68, 400, 861, 374), (68, 374, 835, 346), (69, 343, 785, 260), (69, 260, 855, 401), (69, 401, 860, 370), (69, 370, 832, 343), (70, 268, 832, 370), (70, 370, 860, 402), (70, 402, 857, 270), (70, 270, 790, 268), (71, 284, 835, 374), (71, 374, 861, 403), (71, 403, 858, 280), (71, 280, 798, 284), (72, 410, 801, 378), (72, 378, 848, 420), (72, 420, 877, 421), (72, 421, 867, 410), (73, 407, 785, 343), (73, 343, 832, 419), (73, 419, 876, 422), (73, 422, 864, 407), (74, 352, 816, 415), (74, 415, 872, 423), (74, 423, 875, 364), (74, 364, 841, 352), (75, 667, 994, 678), (75, 678, 1002, 424), (75, 424, 874, 339), (75, 339, 825, 667), (76, 669, 996, 677), (76, 677, 1003, 425), (76, 425, 873, 337), (76, 337, 828, 669), (77, 319, 813, 412), (77, 412, 869, 426), (77, 426, 871, 414), (77, 414, 819, 319), (78, 310, 841, 364), (78, 364, 875, 427), (78, 427, 871, 312), (78, 312, 817, 310), (79, 651, 988, 658), (79, 658, 992, 428), (79, 428, 869, 412), (79, 412, 813, 651), (80, 316, 810, 413), (80, 413, 870, 429), (80, 429, 872, 415), (80, 415, 816, 316), (81, 296, 1008, 699), (81, 699, 1010, 430), (81, 430, 868, 297), (81, 297, 807, 296), (82, 698, 1004, 286), (82, 286, 801, 410), (82, 410, 867, 695), (82, 695, 1014, 698), (83, 406, 787, 278), (278, 60, 347), (277, 10, 1052, 1054), (83, 431, 863, 406), (84, 420, 848, 265), (84, 265, 787, 406), (84, 406, 863, 432), (84, 432, 877, 420), (85, 419, 832, 268), (85, 268, 790, 408), (85, 408, 865, 433), (85, 433, 876, 419), (86, 649, 986, 657), (86, 657, 993, 434), (86, 434, 870, 413), (86, 413, 810, 649), (87, 492, 907, 507), (87, 507, 914, 440), (87, 440, 885, 441), (87, 441, 879, 492), (88, 436, 910, 506), (88, 506, 913, 439), (88, 439, 884, 442), (88, 442, 880, 436), (89, 435, 909, 505), (89, 505, 912, 438), (89, 438, 883, 443), (89, 443, 878, 435), (90, 493, 908, 504), (90, 504, 911, 437), (90, 437, 882, 444), (90, 444, 881, 493), (91, 439, 913, 503), (91, 503, 908, 493), (91, 493, 881, 445), (91, 445, 884, 439), (92, 437, 911, 502), (92, 502, 907, 492), (92, 492, 879, 446), (92, 446, 882, 437), (93, 438, 912, 501), (93, 501, 910, 436), (93, 436, 880, 447), (93, 447, 883, 438), (94, 440, 914, 500), (94, 500, 909, 435), (94, 435, 878, 448), (94, 448, 885, 440), (95, 470, 896, 484), (95, 484, 895, 457), (95, 457, 889, 453), (95, 453, 892, 470), (96, 472, 898, 483), (96, 483, 897, 459), (96, 459, 891, 451), (96, 451, 886, 472), (97, 474, 900, 482), (97, 482, 899, 461), (97, 461, 893, 449), (97, 449, 887, 474), (98, 461, 899, 481), (98, 481, 898, 472), (98, 472, 886, 456), (98, 456, 893, 461), (99, 475, 901, 480), (99, 480, 900, 474), (99, 474, 887, 454), (99, 454, 890, 475), (100, 457, 895, 479), (100, 479, 901, 475), (100, 475, 890, 452), (100, 452, 889, 457), (101, 476, 902, 478), (101, 478, 896, 470), (101, 470, 892, 450), (101, 450, 888, 476), (102, 459, 897, 477), (102, 477, 902, 476), (102, 476, 888, 455), (102, 455, 891, 459), (103, 451, 891, 465), (103, 465, 894, 467), (103, 467, 893, 456), (103, 456, 886, 451), (104, 455, 888, 450), (104, 450, 892, 468), (104, 468, 894, 465), (104, 465, 891, 455), (105, 452, 890, 466), (105, 466, 894, 468), (105, 468, 892, 453), (105, 453, 889, 452), (106, 449, 893, 467), (106, 467, 894, 466), (106, 466, 890, 454), (106, 454, 887, 449), (107, 471, 883, 447), (107, 447, 880, 464), (107, 464, 902, 477), (107, 477, 897, 471), (108, 464, 880, 442), (108, 442, 884, 458), (108, 458, 896, 478), (108, 478, 902, 464), (109, 469, 881, 444), (109, 444, 882, 463), (109, 463, 901, 479), (109, 479, 895, 469), (110, 463, 882, 446), (110, 446, 879, 462), (110, 462, 900, 480), (110, 480, 901, 463), (111, 490, 885, 448), (111, 448, 878, 489), (111, 489, 903, 485), (111, 485, 904, 490), (112, 462, 879, 441), (112, 441, 885, 473), (112, 473, 899, 482), (112, 482, 900, 462), (113, 460, 878, 443), (113, 443, 883, 471), (113, 471, 897, 483), (113, 483, 898, 460), (114, 458, 884, 445), (114, 445, 881, 469), (114, 469, 895, 484), (114, 484, 896, 458), (115, 487, 904, 485), (115, 485, 903, 486), (115, 486, 905, 488), (115, 488, 906, 487), (116, 481, 899, 491), (116, 491, 906, 488), (117, 491, 899, 473), (117, 473, 885, 490), (117, 490, 904, 487), (117, 487, 906, 491), (118, 489, 878, 460), (118, 486, 903, 489), (119, 499, 922, 523), (119, 523, 917, 494), (119, 494, 909, 500), (119, 500, 914, 499), (120, 497, 920, 522), (120, 522, 918, 495), (120, 495, 910, 501), (120, 501, 912, 497), (121, 496, 919, 521), (121, 521, 915, 508), (121, 508, 907, 502), (121, 502, 911, 496), (122, 498, 921, 520), (122, 520, 916, 509), (122, 509, 908, 503), (122, 503, 913, 498), (123, 509, 916, 519), (123, 519, 919, 496), (123, 496, 911, 504), (123, 504, 908, 509), (124, 494, 917, 518), (124, 518, 920, 497), (124, 497, 912, 505), (124, 505, 909, 494), (125, 495, 918, 517), (125, 517, 921, 498), (125, 498, 913, 506), (125, 506, 910, 495), (126, 508, 915, 516), (126, 516, 922, 499), (126, 499, 914, 507), (126, 507, 907, 508), (127, 391, 785, 407), (127, 407, 864, 515), (127, 515, 922, 516), (127, 516, 915, 391), (128, 511, 800, 283), (128, 283, 866, 514), (128, 514, 921, 517), (128, 517, 918, 511), (129, 510, 793, 397), (129, 397, 859, 513), (129, 513, 920, 518), (129, 518, 917, 510), (130, 392, 796, 393), (130, 393, 855, 512), (130, 512, 919, 519), (130, 519, 916, 392), (131, 514, 866, 409), (131, 409, 796, 392), (131, 392, 916, 520), (131, 520, 921, 514), (132, 512, 855, 260), (132, 260, 785, 391), (132, 391, 915, 521), (132, 521, 919, 512), (133, 513, 859, 282), (133, 282, 800, 511), (133, 511, 918, 522), (133, 522, 920, 513), (134, 515, 864, 274), (134, 274, 793, 510), (134, 510, 917, 523), (134, 523, 922, 515), (135, 528, 876, 433), (135, 433, 865, 527), (135, 527, 925, 526), (135, 526, 926, 528), (136, 529, 834, 372), (136, 372, 876, 528), (136, 528, 926, 525), (136, 525, 924, 529), (137, 530, 794, 345), (137, 345, 834, 529), (137, 529, 924, 524), (137, 524, 923, 530), (138, 533, 923, 524), (138, 524, 924, 532), (138, 532, 928, 531), (138, 531, 927, 533), (139, 536, 927, 531), (139, 531, 928, 535), (139, 535, 930, 534), (139, 534, 929, 536), (140, 539, 929, 534), (140, 534, 930, 538), (140, 538, 932, 537), (140, 537, 931, 539), (141, 542, 931, 537), (141, 537, 932, 1067, 1059, 1063, 541), (141, 541, 934, 540), (141, 540, 933, 542), (142, 545, 933, 540), (142, 540, 934, 544), (142, 544, 936, 543), (142, 543, 935, 545), (143, 548, 935, 543), (143, 543, 936, 547), (143, 547, 938, 546), (143, 546, 937, 548), (144, 551, 937, 546), (144, 546, 938, 550), (144, 550, 940, 549), (144, 549, 939, 551), (145, 554, 939, 549), (145, 549, 940, 553), (145, 553, 942, 552), (145, 552, 941, 554), (146, 557, 941, 552), (146, 552, 942, 556), (146, 556, 944, 555), (146, 555, 943, 557), (147, 560, 943, 555), (147, 555, 944, 559), (147, 559, 946, 558), (147, 558, 945, 560), (148, 562, 926, 526), (148, 526, 925, 561), (148, 561, 945, 558), (148, 558, 946, 562), (149, 576, 934, 541, 1061, 1057, 1065), (1076, 1067, 932, 1068), (149, 1066, 1058, 1062, 575, 951, 567), (149, 567, 952, 576), (150, 575, 1064, 1060, 1068, 932, 538), (150, 538, 930, 577), (150, 577, 950, 566), (150, 566, 951, 575), (151, 579, 926, 562), (151, 562, 946, 578), (151, 578, 958, 574), (151, 574, 948, 579), (152, 577, 930, 535), (152, 535, 928, 580), (152, 580, 949, 565), (152, 565, 950, 577), (153, 578, 946, 559), (153, 559, 944, 581), (153, 581, 957, 573), (153, 573, 958, 578), (154, 582, 924, 525), (154, 525, 926, 579), (154, 579, 948, 563), (154, 563, 947, 582), (155, 580, 928, 532), (155, 532, 924, 582), (155, 582, 947, 564), (155, 564, 949, 580), (156, 581, 944, 556), (156, 556, 942, 583), (156, 583, 956, 572), (156, 572, 957, 581), (157, 583, 942, 553), (157, 553, 940, 584), (157, 584, 955, 571), (157, 571, 956, 583), (158, 584, 940, 550), (158, 550, 938, 585), (158, 585, 954, 570), (158, 570, 955, 584), (159, 585, 938, 547), (159, 547, 936, 586), (159, 586, 953, 569), (159, 569, 954, 585), (160, 586, 936, 544), (160, 544, 934, 576), (160, 576, 952, 568), (160, 568, 953, 586), (161, 600, 950, 565), (161, 565, 949, 599), (161, 599, 961, 589), (161, 589, 962, 600), (162, 602, 957, 572), (162, 572, 956, 601), (162, 601, 968, 596), (162, 596, 969, 602), (163, 604, 954, 569), (163, 569, 953, 603), (163, 603, 965, 593), (163, 593, 966, 604), (164, 605, 951, 566), (164, 566, 950, 600), (164, 600, 962, 590), (164, 590, 963, 605), (165, 606, 958, 573), (165, 573, 957, 602), (165, 602, 969, 597), (165, 597, 970, 606), (166, 608, 947, 563), (166, 563, 948, 607), (166, 607, 960, 587), (166, 587, 959, 608), (167, 609, 955, 570), (167, 570, 954, 604), (167, 604, 966, 594), (167, 594, 967, 609), (168, 610, 952, 567), (168, 567, 951, 605), (168, 605, 963, 591), (168, 591, 964, 610), (169, 607, 948, 574), (169, 574, 958, 606), (169, 606, 970, 598), (169, 598, 960, 607), (170, 599, 949, 564), (170, 564, 947, 608), (170, 608, 959, 588), (170, 588, 961, 599), (171, 601, 956, 571), (171, 571, 955, 609), (171, 609, 967, 595), (171, 595, 968, 601), (172, 603, 953, 568), (172, 568, 952, 610), (172, 610, 964, 592), (172, 592, 965, 603), (173, 624, 965, 592), (173, 592, 964, 623), (173, 623, 976, 616), (173, 616, 977, 624), (174, 626, 962, 589), (174, 589, 961, 625), (174, 625, 973, 613), (174, 613, 974, 626), (175, 628, 969, 596), (175, 596, 968, 627), (175, 627, 980, 620), (175, 620, 981, 628), (176, 629, 966, 593), (176, 593, 965, 624), (176, 624, 977, 617), (176, 617, 978, 629), (177, 630, 963, 590), (177, 590, 962, 626), (177, 626, 974, 614), (177, 614, 975, 630), (178, 631, 970, 597), (178, 597, 969, 628), (178, 628, 981, 621), (178, 621, 982, 631), (179, 633, 959, 587), (179, 587, 960, 632), (179, 632, 972, 611), (179, 611, 971, 633), (180, 634, 967, 594), (180, 594, 966, 629), (180, 629, 978, 618), (180, 618, 979, 634), (181, 623, 964, 591), (181, 591, 963, 630), (181, 630, 975, 615), (181, 615, 976, 623), (182, 632, 960, 598), (182, 598, 970, 631), (182, 631, 982, 622), (182, 622, 972, 632), (183, 625, 961, 588), (183, 588, 959, 633), (183, 633, 971, 612), (183, 612, 973, 625), (184, 627, 968, 595), (184, 595, 967, 634), (184, 634, 979, 619), (184, 619, 980, 627), (185, 637, 978, 617), (185, 617, 977, 636), (185, 636, 983, 637), (186, 639, 975, 614), (186, 614, 974, 638), (186, 638, 983, 639), (187, 641, 982, 621), (187, 621, 981, 640), (187, 640, 983, 641), (188, 635, 971, 611), (188, 611, 972, 642), (188, 642, 983, 635), (189, 643, 979, 618), (189, 618, 978, 637), (189, 637, 983, 643), (190, 644, 976, 615), (190, 615, 975, 639), (190, 639, 983, 644), (191, 642, 972, 622), (191, 622, 982, 641), (191, 641, 983, 642), (192, 645, 973, 612), (192, 612, 971, 635), (192, 635, 983, 645), (193, 646, 980, 619), (193, 619, 979, 643), (193, 643, 983, 646), (194, 636, 977, 616), (194, 616, 976, 644), (194, 644, 983, 636), (195, 638, 974, 613), (195, 613, 973, 645), (195, 645, 983, 638), (196, 640, 981, 620), (196, 620, 980, 646), (196, 646, 983, 640), (197, 295, 1007, 709), (197, 709, 1011, 692), (197, 692, 804, 706), (197, 706, 806, 295), (198, 330, 825, 339), (198, 339, 874, 656), (198, 656, 993, 657), (198, 657, 986, 330), (199, 333, 828, 337), (199, 337, 873, 655), (199, 655, 992, 658), (199, 658, 988, 333), (200, 332, 827, 338), (200, 338, 847, 654), (200, 654, 991, 659), (200, 659, 987, 332), (201, 648, 826, 335), (201, 335, 846, 653), (201, 653, 990, 660), (201, 660, 985, 648), (202, 653, 846, 357), (202, 357, 829, 334), (202, 334, 989, 661), (202, 661, 990, 653), (203, 334, 829, 336), (203, 336, 828, 333), (203, 333, 988, 662), (203, 662, 989, 334), (204, 655, 873, 416), (204, 416, 827, 332), (204, 332, 987, 663), (204, 663, 992, 655), (205, 654, 847, 358), (205, 358, 825, 330), (205, 330, 986, 664), (205, 664, 991, 654), (206, 656, 874, 417), (206, 417, 824, 647), (206, 647, 984, 665), (206, 665, 993, 656), (207, 647, 824, 340), (207, 340, 826, 648), (207, 648, 985, 666), (207, 666, 984, 647), (208, 758, 1043, 769), (208, 769, 1040, 676), (208, 676, 1003, 677), (208, 677, 996, 758), (209, 756, 1041, 768), (209, 768, 1039, 675), (209, 675, 1002, 678), (209, 678, 994, 756), (210, 672, 1036, 767), (210, 767, 1038, 674), (210, 674, 1001, 679), (210, 679, 999, 672), (211, 757, 1042, 766), (211, 766, 1037, 673), (211, 673, 1000, 680), (211, 680, 995, 757), (212, 671, 1035, 765), (212, 765, 1036, 672), (212, 672, 999, 681), (212, 681, 998, 671), (213, 675, 1039, 764), (213, 764, 1035, 671), (213, 671, 998, 682), (213, 682, 1002, 675), (214, 673, 1037, 763), (214, 763, 1041, 756), (214, 756, 994, 683), (214, 683, 1000, 673), (215, 676, 1040, 762), (215, 762, 1042, 757), (215, 757, 995, 684), (215, 684, 1003, 676), (216, 759, 1044, 761), (216, 761, 1043, 758), (216, 758, 996, 685), (216, 685, 997, 759), (217, 674, 1038, 760), (217, 760, 1044, 759), (217, 759, 997, 686), (217, 686, 1001, 674), (218, 292, 837, 375), (218, 375, 1009, 696), (218, 696, 1005, 287), (218, 287, 802, 292), (219, 348, 801, 286), (219, 286, 1004, 697), (219, 697, 1009, 375), (219, 375, 837, 348), (220, 690, 788, 272), (220, 272, 862, 691), (220, 691, 1010, 699), (220, 699, 1008, 690), (221, 708, 1005, 688), (221, 688, 788, 690), (221, 690, 1008, 708), (222, 691, 862, 405), (222, 405, 795, 689), (222, 689, 1007, 701), (222, 701, 1010, 691), (223, 726, 1016, 306), (223, 306, 788, 781), (223, 781, 1048, 716), (223, 716, 1021, 726), (224, 779, 1046, 714), (224, 714, 1019, 724), (224, 724, 1023, 718), (224, 718, 1050, 779), (225, 778, 1050, 718), (225, 718, 1023, 728), (225, 728, 1015, 770), (225, 770, 1045, 778), (226, 689, 795, 275), (226, 275, 789, 705), (226, 705, 1011, 709), (226, 709, 1007, 689), (227, 777, 1049, 717), (227, 717, 1022, 727), (227, 727, 1020, 715), (227, 715, 1047, 777), (228, 308, 789, 275), (228, 275, 795, 307), (228, 307, 1017, 721), (228, 721, 1018, 308), (229, 719, 862, 272), (229, 272, 788, 306), (229, 306, 1016, 722), (229, 722, 1024, 719), (230, 307, 795, 405), (230, 405, 862, 719), (230, 719, 1024, 729), (230, 729, 1017, 307), (231, 733, 1022, 720), (231, 720, 1018, 713), (231, 713, 1034, 740), (231, 740, 1028, 733), (232, 713, 1018, 721), (232, 721, 1017, 712), (232, 712, 1033, 741), (232, 741, 1034, 713), (233, 735, 1024, 722), (233, 722, 1016, 711), (233, 711, 1032, 742), (233, 742, 1030, 735), (234, 732, 1021, 723), (234, 723, 1015, 710), (234, 710, 1031, 743), (234, 743, 1027, 732), (235, 734, 1023, 724), (235, 724, 1019, 730), (235, 730, 1025, 744), (235, 744, 1029, 734), (236, 730, 1019, 725), (236, 725, 1020, 731), (236, 731, 1026, 745), (236, 745, 1025, 730), (237, 711, 1016, 726), (237, 726, 1021, 732), (237, 732, 1027, 746), (237, 746, 1032, 711), (238, 731, 1020, 727), (238, 727, 1022, 733), (238, 733, 1028, 747), (238, 747, 1026, 731), (239, 710, 1015, 728), (239, 728, 1023, 734), (239, 734, 1029, 748), (239, 748, 1031, 710), (240, 712, 1017, 729), (240, 729, 1024, 735), (240, 735, 1030, 749), (240, 749, 1033, 712), (241, 753, 1028, 740), (241, 740, 1034, 739), (241, 739, 1044, 760), (241, 760, 1038, 753), (242, 739, 1034, 741), (242, 741, 1033, 738), (242, 738, 1043, 761), (242, 761, 1044, 739), (243, 755, 1030, 742), (243, 742, 1032, 737), (243, 737, 1042, 762), (243, 762, 1040, 755), (244, 752, 1027, 743), (244, 743, 1031, 736), (244, 736, 1041, 763), (244, 763, 1037, 752), (245, 754, 1029, 744), (245, 744, 1025, 750), (245, 750, 1035, 764), (245, 764, 1039, 754), (246, 750, 1025, 745), (246, 745, 1026, 751), (246, 751, 1036, 765), (246, 765, 1035, 750), (247, 737, 1032, 746), (247, 746, 1027, 752), (247, 752, 1037, 766), (247, 766, 1042, 737), (248, 751, 1026, 747), (248, 747, 1028, 753), (248, 753, 1038, 767), (248, 767, 1036, 751), (249, 736, 1031, 748), (249, 748, 1029, 754), (249, 754, 1039, 768), (249, 768, 1041, 736), (250, 738, 1033, 749), (250, 749, 1030, 755), (250, 755, 1040, 769), (250, 769, 1043, 738), (251, 776, 1047, 715), (251, 715, 1020, 725), (251, 725, 1019, 714), (251, 714, 1046, 776), (252, 703, 1006, 772), (252, 772, 1047, 776), (252, 776, 1046, 771), (252, 771, 1012, 703), (253, 700, 1013, 774), (253, 774, 1049, 777), (253, 777, 1047, 772), (253, 772, 1006, 700), (254, 698, 1014, 775), (254, 775, 1050, 778), (254, 778, 1045, 687), (254, 687, 1004, 698), (255, 704, 1012, 771), (255, 771, 1046, 779), (255, 779, 1050, 775), (255, 775, 1014, 704), (256, 770, 1015, 723), (256, 723, 1021, 716), (256, 716, 1048, 780), (256, 780, 1045, 770), (257, 781, 788, 688), (257, 688, 1005, 696), (257, 696, 1009, 773), (257, 773, 1048, 781), (258, 774, 1013, 702), (258, 702, 1011, 705), (258, 705, 789, 782), (258, 782, 1049, 774), (118, 460, 898, 1051), (1051, 898, 481, 116), (116, 488, 905, 1051), (1051, 905, 486, 118), (394, 1056, 404, 856), (282, 859, 404, 1056), (797, 1054, 1056, 394), (800, 282, 1056, 1054), (347, 796, 409, 1053), (866, 1055, 1053, 409), (866, 283, 1052, 1055), (1054, 1052, 283, 800), (277, 1054, 13), (13, 1054, 797, 279), (1075, 1069, 1060, 1064), (1073, 1063, 1059, 1072), (1057, 1061, 1073, 1070), (1061, 541, 1063, 1073), (1066, 1074, 1071, 1058), (149, 1065, 1074, 1066), (1065, 1057, 1070, 1074), (1062, 1075, 1064, 575), (1058, 1071, 1075, 1062), (1069, 1076, 1068, 1060), (1072, 1059, 1067, 1076), (1072, 1076, 1069, 1075, 1071, 1074, 1070, 1073)])
me_cube.polygons.foreach_set('use_smooth', [True] * 1041)
me_cube.polygons.foreach_set('material_index', [0, 0, 0, 0, 0, 0, 0, 0, 0, 0, 0, 0, 0, 0, 0, 0, 0, 0, 0, 0, 0, 0, 0, 0, 0, 0, 0, 0, 0, 0, 0, 0, 0, 0, 0, 0, 0, 0, 0, 0, 0, 0, 0, 0, 0, 0, 0, 0, 0, 0, 0, 0, 0, 0, 0, 0, 0, 0, 0, 0, 0, 0, 0, 0, 0, 0, 0, 0, 0, 0, 0, 0, 0, 0, 0, 0, 0, 0, 0, 0, 0, 0, 0, 0, 0, 0, 0, 0, 0, 0, 0, 0, 0, 0, 0, 0, 0, 0, 0, 0, 0, 0, 0, 0, 0, 0, 0, 0, 0, 0, 0, 0, 0, 0, 0, 0, 0, 0, 0, 0, 0, 0, 0, 0, 0, 0, 0, 0, 0, 0, 0, 0, 0, 0, 0, 0, 0, 0, 0, 0, 0, 0, 0, 0, 0, 0, 0, 0, 0, 0, 0, 0, 0, 0, 0, 0, 0, 0, 0, 0, 0, 0, 0, 0, 0, 0, 0, 0, 0, 0, 0, 0, 0, 0, 0, 0, 0, 0, 0, 0, 0, 0, 0, 0, 0, 0, 0, 0, 0, 0, 0, 0, 0, 0, 0, 0, 0, 0, 0, 0, 0, 0, 0, 0, 0, 0, 0, 0, 0, 0, 0, 0, 0, 0, 0, 0, 0, 0, 0, 0, 0, 0, 0, 0, 0, 0, 0, 0, 0, 0, 0, 0, 0, 0, 0, 0, 0, 0, 0, 0, 0, 0, 0, 0, 0, 0, 0, 0, 0, 0, 0, 0, 0, 0, 0, 0, 0, 0, 0, 0, 0, 0, 0, 0, 0, 0, 0, 0, 0, 0, 0, 0, 0, 0, 0, 0, 0, 0, 0, 0, 0, 0, 0, 0, 0, 0, 0, 0, 0, 0, 0, 0, 0, 0, 0, 0, 0, 0, 0, 0, 0, 0, 0, 0, 0, 0, 0, 0, 0, 0, 0, 0, 0, 0, 0, 0, 0, 0, 0, 0, 0, 0, 0, 0, 0, 0, 0, 0, 0, 0, 0, 0, 0, 0, 0, 0, 0, 0, 0, 0, 0, 0, 0, 0, 0, 0, 0, 0, 0, 0, 0, 0, 0, 0, 0, 0, 0, 0, 0, 0, 0, 0, 0, 0, 0, 0, 0, 0, 0, 0, 0, 0, 0, 0, 0, 0, 0, 0, 0, 0, 0, 0, 0, 0, 0, 0, 0, 0, 0, 0, 0, 0, 0, 0, 0, 0, 0, 0, 0, 0, 0, 0, 0, 0, 0, 0, 0, 0, 0, 0, 0, 0, 0, 0, 0, 0, 0, 0, 0, 0, 0, 0, 0, 0, 0, 0, 0, 0, 0, 0, 0, 0, 0, 0, 0, 0, 0, 0, 0, 0, 0, 0, 0, 0, 0, 0, 0, 0, 0, 0, 0, 0, 0, 0, 0, 0, 0, 0, 0, 0, 0, 0, 0, 0, 0, 0, 0, 0, 0, 0, 0, 0, 0, 0, 0, 0, 0, 0, 0, 0, 0, 0, 0, 0, 0, 0, 0, 0, 0, 0, 0, 0, 0, 0, 0, 0, 0, 0, 0, 0, 0, 0, 0, 0, 0, 0, 0, 0, 0, 0, 0, 0, 0, 0, 0, 0, 0, 0, 0, 0, 0, 0, 0, 0, 0, 0, 0, 0, 0, 0, 0, 0, 0, 0, 0, 0, 0, 0, 0, 0, 0, 0, 0, 0, 0, 0, 0, 0, 0, 0, 2, 2, 0, 0, 0, 0, 0, 0, 0, 0, 0, 0, 0, 0, 0, 0, 0, 0, 0, 0, 0, 0, 0, 0, 0, 0, 0, 0, 0, 0, 0, 0, 0, 0, 0, 0, 0, 0, 0, 1, 0, 0, 0, 0, 0, 0, 0, 0, 0, 0, 2, 0, 0, 0, 0, 0, 0, 0, 0, 0, 0, 0, 0, 0, 0, 0, 0, 0, 0, 0, 0, 0, 0, 0, 0, 0, 0, 0, 0, 0, 0, 0, 0, 0, 0, 0, 0, 0, 0, 0, 0, 0, 0, 0, 0, 0, 0, 0, 0, 0, 0, 0, 0, 0, 0, 0, 0, 0, 0, 0, 0, 0, 0, 0, 0, 0, 0, 0, 0, 0, 0, 0, 0, 0, 0, 0, 0, 0, 0, 0, 0, 0, 0, 0, 0, 0, 0, 0, 0, 0, 0, 0, 0, 0, 0, 0, 0, 0, 0, 0, 0, 0, 0, 0, 0, 0, 0, 0, 0, 0, 0, 0, 0, 0, 0, 0, 0, 0, 0, 0, 0, 0, 0, 0, 0, 0, 0, 0, 0, 0, 0, 0, 0, 0, 0, 0, 0, 0, 0, 0, 0, 0, 0, 0, 0, 0, 0, 0, 0, 0, 0, 0, 0, 0, 0, 0, 0, 0, 0, 0, 0, 0, 0, 0, 0, 0, 0, 0, 0, 0, 0, 0, 0, 0, 0, 0, 0, 0, 0, 0, 0, 0, 0, 0, 0, 0, 0, 0, 0, 0, 0, 0, 0, 0, 0, 0, 0, 0, 0, 0, 0, 0, 0, 0, 0, 0, 0, 0, 0, 0, 0, 0, 0, 0, 0, 0, 0, 0, 0, 0, 0, 0, 0, 0, 0, 0, 0, 0, 0, 0, 0, 0, 0, 0, 0, 0, 0, 0, 0, 0, 0, 0, 0, 0, 0, 0, 0, 0, 0, 0, 0, 0, 0, 0, 0, 0, 0, 0, 0, 0, 0, 0, 0, 0, 0, 0, 0, 0, 0, 0, 0, 0, 0, 0, 0, 0, 0, 0, 0, 0, 0, 0, 0, 0, 0, 0, 0, 0, 0, 0, 0, 0, 0, 0, 0, 0, 0, 0, 0, 0, 0, 0, 0, 0, 0, 0, 0, 0, 0, 0, 0, 0, 0, 0, 0, 0, 0, 0, 0, 0, 0, 0, 0, 0, 0, 0, 0, 0, 0, 0, 0, 0, 0, 0, 0, 0, 0, 0, 0, 0, 0, 0, 0, 0, 0, 0, 0, 0, 0, 0, 0, 0, 0, 0, 0, 0, 0, 0, 0, 0, 0, 0, 0, 0, 0, 0, 0, 0, 0, 0, 0, 0, 0, 0, 0, 0, 0, 0, 0, 0, 0, 0, 0, 0, 0, 0, 0, 0, 0, 0, 0, 0, 0, 0, 0, 0, 0, 0, 0, 0, 0, 0, 0, 0, 0, 0, 0, 0, 0, 0, 0, 0, 0, 0, 0, 0, 0, 0, 0, 0, 0, 0, 0, 0, 0, 0, 0, 0, 0, 1, 1, 1, 1, 1, 1, 1, 1, 1, 1, 1, 2])
me_cube.materials.append(mat_material)
me_cube.materials.append(mat_eye)
me_cube.materials.append(mat_pupil)
me_cube.use_remesh_preserve_volume = False
me_cube.use_remesh_preserve_attributes = False
me_cube.use_mirror_vertex_groups = False
me_cube.update()
arm_armature = bpy.data.armatures.new('Armature')  # bones are not reproduced

# ---- objects
ob_armature = bpy.data.objects.new('Armature', arm_armature)
ob_cube = bpy.data.objects.new('Cube', me_cube)
ob_lamp = bpy.data.objects.new('Lamp', light_lamp)
ob_camera = bpy.data.objects.new('Camera', cam_camera)

# ---- transforms, parenting, visibility, modifiers, constraints
ob_armature.location = (0.0, 0.0, 1.233)
ob_armature.lineart.crease_threshold = 0.0
ob_cube.parent = ob_armature
ob_cube.matrix_parent_inverse = Matrix(((1.0, 0.0, 0.0, -0.0), (0.0, 1.0, 0.0, -0.0), (0.0, 0.0, 1.0, -1.233), (0.0, 0.0, 0.0, 1.0)))
ob_cube.location = (0.0, 0.0, 0.0)
ob_cube.lock_rotations_4d = False
ob_cube.empty_display_type = 'ARROWS'
ob_cube.show_in_front = True
ob_cube.lineart.crease_threshold = 0.0
_vg = ob_cube.vertex_groups.new(name='root')
_vg = ob_cube.vertex_groups.new(name='spine1')
for _i, _w in zip([0, 2, 3, 4, 9, 10, 11, 12, 13, 14, 15, 16, 17, 18, 19, 52, 53, 54, 55, 59, 60, 61, 62, 63, 64, 65, 66, 67, 68, 71, 72, 81, 82, 83, 84, 197, 208, 215, 216, 218, 219, 220, 221, 222, 223, 224, 225, 226, 227, 228, 229, 230, 231, 232, 233, 234, 237, 238, 240, 241, 242, 243, 244, 247, 250, 251, 252, 253, 254, 255, 256, 257, 258, 259, 262, 263, 264, 265, 266, 267, 272, 273, 275, 277, 278, 279, 280, 281, 284, 285, 286, 287, 288, 289, 290, 291, 292, 293, 294, 295, 296, 297, 306, 307, 308, 341, 342, 346, 347, 348, 349, 369, 371, 374, 375, 376, 377, 378, 379, 380, 381, 382, 383, 384, 385, 386, 387, 388, 389, 390, 394, 395, 398, 400, 401, 402, 403, 404, 405, 406, 410, 411, 420, 421, 430, 431, 432, 676, 687, 688, 689, 690, 691, 692, 693, 694, 695, 696, 697, 698, 699, 700, 701, 702, 703, 704, 705, 706, 707, 708, 709, 710, 711, 712, 713, 714, 715, 716, 717, 718, 719, 720, 721, 722, 723, 726, 727, 728, 729, 732, 733, 735, 737, 738, 739, 740, 741, 742, 743, 746, 747, 749, 752, 753, 755, 757, 758, 759, 760, 761, 762, 766, 769, 770, 771, 772, 773, 774, 775, 776, 777, 778, 779, 780, 781, 782, 783, 784, 786, 787, 788, 789, 792, 795, 797, 798, 799, 801, 802, 803, 804, 805, 806, 807, 830, 831, 835, 836, 837, 838, 848, 849, 850, 851, 852, 853, 854, 856, 858, 860, 861, 862, 863, 867, 868, 877, 1004, 1005, 1006, 1007, 1008, 1009, 1010, 1011, 1012, 1013, 1014, 1015, 1016, 1017, 1018, 1020, 1021, 1022, 1024, 1027, 1028, 1030, 1032, 1033, 1034, 1037, 1038, 1040, 1042, 1043, 1044, 1045, 1046, 1047, 1048, 1049, 1050, 1052, 1053, 1054, 1055, 1056], [0.7048, 0.5311, 0.2729, 0.5033, 0.4673, 0.3004, 0.2681, 0.06382, 0.2941, 0.1662, 0.6033, 0.1766, 0.6171, 0.1837, 0.6152, 0.3357, 0.4923, 0.08242, 0.2709, 0.2358, 0.3348, 0.6437, 0.5544, 0.5865, 0.6511, 0.308, 0.339, 0.6982, 0.1015, 0.06779, 0.4041, 0.4356, 0.2079, 0.3241, 0.5045, 0.5876, 0.008947, 0.007299, 0.005935, 0.5002, 0.3026, 0.393, 0.4433, 0.5561, 0.1926, 0.006235, 0.03455, 0.5862, 0.08155, 0.3858, 0.2953, 0.3892, 0.1294, 0.2145, 0.1761, 0.03693, 0.115, 0.02642, 0.2113, 0.07587, 0.1168, 0.1023, 0.008276, 0.06963, 0.1155, 0.00883, 0.08575, 0.2002, 0.1101, 0.08199, 0.08534, 0.3469, 0.4837, 0.6106, 0.4118, 0.5861, 0.2529, 0.5406, 0.6379, 0.5861, 0.3605, 0.3527, 0.5074, 0.2862, 0.3316, 0.2732, 0.05349, 0.2411, 0.1257, 0.1256, 0.248, 0.5268, 0.2354, 0.7014, 0.309, 0.2136, 0.5506, 0.2317, 0.6525, 0.8417, 0.4082, 0.445, 0.2627, 0.44, 0.3148, 0.5071, 0.514, 0.1577, 0.252, 0.3802, 0.4126, 0.625, 0.2856, 0.0763, 0.3917, 0.3086, 0.6507, 0.4586, 0.613, 0.4585, 0.7032, 0.4751, 0.5569, 0.691, 0.6317, 0.5806, 0.6568, 0.4457, 0.4941, 0.7207, 0.1354, 0.03504, 0.07562, 0.05824, 0.02676, 0.004071, 0.02283, 0.00782, 0.5071, 0.3955, 0.2718, 0.6271, 0.5, 0.3315, 0.4943, 0.3112, 0.4774, 0.009095, 0.1393, 0.4374, 0.701, 0.393, 0.4483, 0.6148, 0.1668, 0.5248, 0.176, 0.4628, 0.2421, 0.1591, 0.4176, 0.2766, 0.5907, 0.5725, 0.1332, 0.1267, 0.5398, 0.5753, 0.5225, 0.4753, 0.5944, 0.00697, 0.1539, 0.227, 0.1812, 0.002009, 0.04351, 0.1347, 0.1514, 0.01656, 0.3338, 0.17, 0.2849, 0.2267, 0.05668, 0.1435, 0.05224, 0.005123, 0.2834, 0.07269, 0.07503, 0.194, 0.09084, 0.12, 0.1027, 0.1007, 0.161, 0.1364, 0.02179, 0.09106, 0.01019, 0.1588, 0.04194, 0.0398, 0.1101, 0.003237, 0.008256, 0.001563, 0.04414, 0.06921, 0.0642, 0.04093, 0.06967, 0.05853, 0.07881, 0.1257, 0.2551, 0.3404, 0.09061, 0.05002, 0.1334, 0.07077, 0.04546, 0.1306, 0.2619, 0.3364, 0.6062, 0.5836, 0.4488, 0.4609, 0.3622, 0.4273, 0.3499, 0.5966, 0.1835, 0.1154, 0.09591, 0.3205, 0.5634, 0.308, 0.6372, 0.215, 0.8747, 0.4057, 0.579, 0.5666, 0.1431, 0.17, 0.4814, 0.5833, 0.5394, 0.6639, 0.5783, 0.7221, 0.4497, 0.6242, 0.6899, 0.08241, 0.01557, 0.0137, 0.03619, 0.409, 0.3643, 0.2267, 0.5029, 0.4633, 0.192, 0.4963, 0.1825, 0.781, 0.4035, 0.3254, 0.4763, 0.5863, 0.1243, 0.4618, 0.1346, 0.02452, 0.1979, 0.3096, 0.2364, 0.008122, 0.09376, 0.1006, 0.2521, 0.05902, 0.05894, 0.1481, 0.1193, 0.1668, 0.1387, 0.01261, 0.007107, 0.06752, 0.0577, 0.07025, 0.06222, 0.09243, 0.03816, 0.0766, 0.1939, 0.2302, 0.05488, 0.2376, 0.2421, 0.1885, 0.231, 0.122]): _vg.add([_i], _w, 'REPLACE')
_vg = ob_cube.vertex_groups.new(name='spine2')
for _i, _w in zip([0, 1, 2, 3, 4, 5, 6, 9, 10, 11, 12, 13, 14, 15, 16, 17, 52, 53, 54, 55, 56, 57, 58, 60, 61, 62, 63, 64, 65, 66, 67, 68, 69, 70, 71, 72, 73, 82, 83, 84, 85, 135, 136, 137, 138, 139, 147, 148, 151, 152, 153, 154, 155, 161, 166, 169, 170, 218, 219, 259, 260, 261, 262, 263, 264, 265, 266, 267, 268, 269, 270, 271, 273, 274, 277, 278, 279, 280, 281, 282, 283, 284, 285, 286, 287, 288, 289, 290, 291, 292, 293, 294, 341, 342, 343, 344, 345, 346, 347, 348, 349, 369, 370, 371, 372, 373, 374, 375, 376, 377, 378, 379, 380, 381, 382, 383, 384, 385, 386, 387, 388, 389, 390, 393, 394, 395, 396, 397, 398, 399, 400, 401, 402, 403, 404, 406, 407, 408, 409, 410, 419, 420, 421, 422, 431, 432, 433, 524, 525, 526, 527, 528, 529, 530, 531, 532, 533, 534, 535, 536, 539, 558, 559, 560, 561, 562, 563, 564, 565, 574, 577, 578, 579, 580, 582, 587, 588, 599, 606, 607, 608, 692, 693, 694, 695, 696, 697, 698, 700, 702, 703, 704, 707, 783, 784, 785, 786, 787, 790, 791, 792, 793, 794, 796, 797, 798, 799, 800, 801, 802, 803, 804, 805, 830, 831, 832, 833, 834, 835, 836, 837, 838, 848, 849, 850, 851, 852, 853, 854, 855, 856, 857, 858, 859, 860, 861, 863, 864, 865, 866, 867, 876, 877, 923, 924, 925, 926, 927, 928, 929, 930, 945, 946, 947, 948, 949, 958, 959, 961, 1004, 1005, 1006, 1009, 1012, 1013, 1014, 1052, 1053, 1054, 1055, 1056], [0.1666, 0.2946, 0.2714, 0.6692, 0.0081, 0.9554, 0.8304, 0.2979, 0.573, 0.7186, 0.9133, 0.6256, 0.0499, 0.07661, 0.03662, 0.01842, 0.02393, 0.08921, 0.3018, 0.6947, 0.2797, 0.5879, 0.8632, 0.5647, 0.2122, 0.07467, 0.2184, 0.1847, 0.1055, 0.09365, 0.06511, 0.8985, 0.1218, 0.7405, 0.9267, 0.1009, 0.1333, 0.04381, 0.5505, 0.279, 0.3772, 0.2137, 0.249, 0.4426, 0.2477, 0.06728, 0.01714, 0.1092, 0.05652, 0.04335, 0.0002052, 0.081, 0.0979, 0.009587, 0.0239, 0.01042, 0.03489, 0.02961, 0.03877, 0.2961, 0.01093, 0.8132, 0.4807, 0.2996, 0.74, 0.2559, 0.1872, 0.2522, 0.449, 0.8827, 0.7265, 0.6816, 0.489, 0.05743, 0.6057, 0.5356, 0.6763, 0.8354, 0.6714, 0.299, 0.3784, 0.8743, 0.8147, 0.04379, 0.0228, 0.02706, 0.06565, 0.106, 0.06757, 0.05204, 0.05983, 0.03717, 0.4165, 0.3492, 0.1134, 0.73, 0.5655, 0.8397, 0.6673, 0.06149, 0.04847, 0.1926, 0.386, 0.689, 0.4644, 0.8783, 0.8254, 0.03342, 0.6162, 0.06852, 0.0994, 0.07361, 0.08131, 0.1708, 0.2966, 0.08229, 0.1824, 0.121, 0.1421, 0.1255, 0.1709, 0.1534, 0.1046, 0.07934, 0.8646, 0.8164, 0.8991, 0.09774, 0.4898, 0.9101, 0.931, 0.1869, 0.7764, 0.9611, 0.4941, 0.4529, 0.04444, 0.3911, 0.2132, 0.06418, 0.338, 0.1631, 0.1013, 0.2124, 0.5597, 0.2924, 0.2847, 0.2988, 0.1525, 0.1487, 0.2254, 0.2351, 0.321, 0.4923, 0.1562, 0.2068, 0.2252, 0.0291, 0.05898, 0.07247, 0.001645, 0.06668, 0.009742, 0.02232, 0.1257, 0.08419, 0.05132, 0.05827, 0.02312, 0.02858, 0.01102, 0.03345, 0.06791, 0.07039, 0.09723, 0.002975, 0.01016, 0.02743, 0.0005612, 0.01646, 0.03171, 0.006695, 0.05082, 0.02093, 0.04344, 0.01366, 0.01531, 0.01856, 0.006838, 0.005286, 0.01213, 0.02247, 0.01813, 0.3029, 0.3077, 0.02132, 0.4689, 0.3956, 0.4917, 0.847, 0.5053, 0.1144, 0.607, 0.1994, 0.8044, 0.8846, 0.7492, 0.3644, 0.06486, 0.04081, 0.05252, 0.01962, 0.06891, 0.3169, 0.3064, 0.3256, 0.8073, 0.6367, 0.8569, 0.7596, 0.05605, 0.04174, 0.1547, 0.1281, 0.1376, 0.1072, 0.1684, 0.1296, 0.1091, 0.004529, 0.7802, 0.7943, 0.8898, 0.1335, 0.3667, 0.8868, 0.4772, 0.09937, 0.3055, 0.3198, 0.06325, 0.4176, 0.1673, 0.3599, 0.1985, 0.1713, 0.1225, 0.133, 0.1345, 0.03336, 0.02164, 0.07573, 0.05534, 0.05787, 0.0393, 0.05039, 0.01273, 0.006942, 0.007316, 0.01805, 0.0112, 0.007302, 0.01318, 0.02164, 0.006181, 0.01876, 0.6701, 0.6377, 0.6613, 0.623, 0.5826]): _vg.add([_i], _w, 'REPLACE')
_vg = ob_cube.vertex_groups.new(name='arm.L')
for _i, _w in zip([1, 2, 3, 5, 6, 9, 10, 11, 12, 13, 15, 53, 54, 55, 56, 57, 58, 60, 61, 63, 64, 65, 66, 68, 69, 70, 71, 72, 73, 83, 84, 85, 87, 88, 89, 90, 91, 92, 93, 94, 95, 99, 100, 101, 107, 108, 109, 110, 111, 112, 113, 114, 119, 120, 121, 122, 123, 124, 125, 126, 127, 128, 129, 130, 131, 132, 133, 134, 135, 136, 137, 138, 148, 151, 154, 155, 166, 260, 261, 262, 263, 264, 265, 266, 267, 268, 269, 270, 271, 273, 274, 277, 278, 279, 280, 281, 282, 283, 284, 285, 290, 291, 341, 342, 343, 344, 345, 346, 347, 348, 369, 370, 371, 372, 373, 374, 376, 378, 379, 382, 383, 384, 386, 387, 388, 389, 391, 392, 393, 394, 395, 396, 397, 398, 399, 400, 401, 402, 403, 404, 406, 407, 408, 409, 410, 419, 420, 421, 422, 431, 432, 433, 435, 436, 437, 438, 439, 440, 441, 442, 443, 444, 445, 446, 447, 448, 452, 453, 457, 458, 462, 463, 464, 469, 470, 471, 473, 475, 476, 477, 478, 479, 480, 484, 489, 490, 492, 493, 494, 495, 496, 497, 498, 499, 500, 501, 502, 503, 504, 505, 506, 507, 508, 509, 510, 511, 512, 513, 514, 515, 516, 517, 518, 519, 520, 521, 522, 523, 524, 525, 526, 527, 528, 529, 530, 531, 532, 533, 558, 561, 562, 563, 564, 574, 578, 579, 580, 582, 607, 608, 784, 785, 786, 787, 790, 791, 792, 793, 794, 796, 797, 798, 799, 800, 801, 805, 830, 831, 832, 833, 834, 835, 836, 848, 849, 850, 852, 853, 855, 856, 857, 858, 859, 860, 861, 863, 864, 865, 866, 867, 876, 877, 878, 879, 880, 881, 882, 883, 884, 885, 889, 895, 896, 897, 901, 902, 907, 908, 909, 910, 911, 912, 913, 914, 915, 916, 917, 918, 919, 920, 921, 922, 923, 924, 925, 926, 927, 928, 945, 946, 947, 948, 1052, 1053, 1054, 1055, 1056], [0.7054, 0.0, 0.0, 0.0446, 0.0, 0.0, 0.0, 0.0, 0.0, 0.0, 0.008545, 0.02604, 0.6158, 0.0, 0.6557, 0.3682, 0.1368, 0.006512, 0.0, 0.0, 0.0, 0.0, 0.0, 0.0, 0.8782, 0.04713, 0.0, 0.0, 0.8439, 0.002203, 0.0, 0.04058, 0.2043, 0.332, 0.204, 0.3223, 0.3356, 0.2211, 0.3137, 0.1853, 0.0379, 0.001548, 0.06445, 0.01068, 0.09239, 0.1023, 0.157, 0.07209, 0.02647, 0.02317, 0.01033, 0.1266, 0.9922, 0.9386, 0.9815, 0.9137, 0.9466, 0.9834, 0.9038, 0.9914, 1.0, 0.9896, 0.993, 0.9874, 0.9875, 1.0, 0.9909, 1.0, 0.02963, 0.02887, 0.0, 0.06034, 0.06335, 0.04527, 0.07254, 0.03523, 0.004334, 0.9891, 0.1868, 0.0, 0.0, 0.0, 0.0, 0.02199, 0.0, 0.1061, 0.1173, 0.0, 0.0705, 0.0, 0.9426, 0.0, 0.02597, 0.0, 0.08121, 0.04227, 0.701, 0.6216, 0.0, 0.0, 0.0, 0.005094, 0.0, 0.0, 0.8866, 0.27, 0.0, 0.002537, 0.0, 0.001995, 0.0, 0.5277, 0.0, 0.2196, 0.04596, 0.09825, 0.0, 0.0, 0.004784, 0.0, 0.01634, 0.0, 0.0, 0.0, 0.0, 0.0, 1.0, 0.9853, 0.9207, 0.0, 0.1003, 0.09789, 0.9023, 0.3772, 0.08992, 0.001447, 0.7858, 0.1315, 0.01603, 0.4981, 0.0, 0.9556, 0.0, 0.7868, 0.006088, 0.4074, 0.0, 0.0, 0.7178, 0.0, 0.0, 0.02144, 0.1893, 0.3414, 0.2753, 0.2705, 0.3241, 0.2108, 0.0911, 0.2024, 0.08861, 0.2151, 0.2174, 0.121, 0.1831, 0.08466, 0.02138, 0.0119, 0.06624, 0.107, 0.04277, 0.1194, 0.1025, 0.1592, 0.01685, 0.06444, 0.01198, 0.04204, 0.0109, 0.04199, 0.05201, 0.1095, 0.0411, 0.07927, 0.01254, 0.02081, 0.2037, 0.3515, 0.9878, 0.9137, 0.9607, 0.9573, 0.9021, 0.9922, 0.8865, 0.7165, 0.8148, 0.6869, 0.7422, 0.8124, 0.6727, 0.8768, 0.9869, 0.9258, 0.9867, 0.9894, 1.0, 0.9927, 0.9883, 1.0, 0.9968, 0.9759, 0.9965, 0.9871, 0.9779, 1.0, 0.9855, 1.0, 0.056, 0.03842, 0.08828, 0.06948, 0.0, 0.07373, 0.06197, 0.01619, 0.07451, 0.04404, 0.02848, 0.05524, 0.06882, 0.03034, 0.009764, 0.01355, 0.01407, 0.06071, 0.003663, 0.05925, 0.001119, 0.002522, 0.0, 0.9787, 0.0, 0.0, 0.0, 0.09014, 0.0, 0.8856, 0.0, 0.8006, 0.0, 0.0, 0.08599, 0.6356, 0.006497, 0.0002195, 0.009209, 0.0, 0.459, 0.1927, 0.1257, 0.0, 0.05196, 0.0, 0.0, 0.0, 0.0, 0.0, 0.9955, 0.1374, 0.07672, 0.09459, 0.8665, 0.6196, 0.05234, 0.0, 0.9006, 0.0, 0.6802, 0.004174, 0.1404, 0.0, 0.06595, 0.09451, 0.2022, 0.2319, 0.171, 0.1425, 0.1989, 0.07981, 0.033, 0.1027, 0.0557, 0.008185, 0.08011, 0.05187, 0.858, 0.7233, 0.8687, 0.698, 0.7806, 0.7641, 0.6709, 0.8956, 0.9972, 0.9836, 0.9978, 0.9807, 0.9946, 0.9955, 0.9761, 0.997, 0.05856, 0.06188, 0.06445, 0.09729, 0.01365, 0.01449, 0.02822, 0.02787, 0.02466, 0.02294, 0.0, 0.03372, 0.1501, 0.05753, 0.2954]): _vg.add([_i], _w, 'REPLACE')
_vg = ob_cube.vertex_groups.new(name='hand.L')
for _i, _w in zip([87, 88, 89, 90, 91, 92, 93, 94, 95, 96, 97, 98, 99, 100, 101, 102, 103, 104, 105, 106, 107, 108, 109, 110, 111, 112, 113, 114, 115, 116, 117, 118, 120, 122, 123, 125, 435, 436, 437, 438, 439, 440, 441, 442, 443, 444, 445, 446, 447, 448, 449, 450, 451, 452, 453, 454, 455, 456, 457, 458, 459, 460, 461, 462, 463, 464, 465, 466, 467, 468, 469, 470, 471, 472, 473, 474, 475, 476, 477, 478, 479, 480, 481, 482, 483, 484, 485, 486, 487, 488, 489, 490, 491, 492, 493, 495, 496, 497, 498, 500, 501, 502, 503, 504, 505, 506, 507, 509, 878, 879, 880, 881, 882, 883, 884, 885, 886, 887, 888, 889, 890, 891, 892, 893, 894, 895, 896, 897, 898, 899, 900, 901, 902, 903, 904, 905, 906, 907, 908, 909, 910, 911, 912, 913, 914, 1051], [0.7957, 0.6679, 0.796, 0.6776, 0.6644, 0.7789, 0.6863, 0.8147, 0.956, 0.9936, 0.9919, 0.9968, 0.9742, 0.9355, 0.9697, 0.9751, 0.9987, 0.9864, 0.9793, 0.9949, 0.9076, 0.8977, 0.843, 0.9279, 0.9618, 0.9634, 0.9698, 0.8733, 0.9847, 0.9888, 0.9813, 0.984, 0.06121, 0.08603, 0.05302, 0.09592, 0.8107, 0.6586, 0.7246, 0.7295, 0.6759, 0.7892, 0.9089, 0.7976, 0.9114, 0.7848, 0.7826, 0.879, 0.8169, 0.9153, 0.9947, 0.9791, 0.9957, 0.9643, 0.969, 0.9859, 0.9836, 0.9983, 0.9338, 0.8929, 0.9849, 0.9794, 0.9949, 0.9536, 0.8805, 0.8975, 0.9936, 0.9889, 0.9992, 0.9852, 0.8408, 0.9666, 0.9356, 0.9964, 0.969, 0.9853, 0.954, 0.9695, 0.954, 0.948, 0.8904, 0.9544, 0.9934, 0.9834, 0.9884, 0.9207, 0.9808, 0.9842, 0.9834, 0.9859, 0.9687, 0.9646, 0.9868, 0.7962, 0.6485, 0.08607, 0.02804, 0.0351, 0.09763, 0.1135, 0.2834, 0.1852, 0.313, 0.2577, 0.1875, 0.3273, 0.1232, 0.07382, 0.9341, 0.9055, 0.7977, 0.7681, 0.829, 0.8575, 0.801, 0.9202, 0.9976, 0.99, 0.9782, 0.9585, 0.9764, 0.9905, 0.9776, 0.9979, 0.994, 0.8973, 0.9443, 0.9709, 0.9935, 0.9897, 0.9762, 0.9199, 0.9481, 0.9802, 0.9791, 0.9863, 0.9857, 0.142, 0.2766, 0.1313, 0.302, 0.2193, 0.2359, 0.3291, 0.1044, 0.9895]): _vg.add([_i], _w, 'REPLACE')
_vg = ob_cube.vertex_groups.new(name='arm.R')
_vg = ob_cube.vertex_groups.new(name='hand.R')
_vg = ob_cube.vertex_groups.new(name='neck')
for _i, _w in zip([1, 5, 6, 12, 56, 57, 58, 69, 70, 71, 73, 85, 127, 132, 134, 135, 136, 137, 138, 139, 140, 141, 142, 143, 144, 145, 146, 147, 148, 149, 150, 151, 152, 153, 154, 155, 156, 157, 158, 159, 160, 161, 162, 163, 164, 165, 166, 167, 168, 169, 170, 171, 172, 173, 174, 175, 176, 177, 178, 179, 180, 181, 182, 183, 184, 185, 186, 187, 188, 189, 190, 191, 192, 193, 194, 195, 196, 260, 261, 268, 269, 270, 271, 274, 280, 281, 285, 343, 344, 345, 370, 372, 373, 391, 393, 395, 396, 397, 398, 399, 400, 401, 402, 403, 407, 408, 419, 422, 433, 512, 515, 524, 525, 526, 527, 528, 529, 530, 531, 532, 533, 534, 535, 536, 537, 538, 539, 540, 541, 542, 543, 544, 545, 546, 547, 548, 549, 550, 551, 552, 553, 554, 555, 556, 557, 558, 559, 560, 561, 562, 563, 564, 565, 566, 567, 568, 569, 570, 571, 572, 573, 574, 575, 576, 577, 578, 579, 580, 581, 582, 583, 584, 585, 586, 587, 588, 589, 590, 591, 592, 593, 594, 595, 596, 597, 598, 599, 600, 601, 602, 603, 604, 605, 606, 607, 608, 609, 610, 611, 612, 613, 614, 615, 616, 617, 618, 619, 620, 621, 622, 623, 624, 625, 626, 627, 628, 629, 630, 631, 632, 633, 634, 635, 636, 637, 638, 639, 640, 641, 642, 643, 644, 645, 646, 785, 790, 791, 793, 794, 799, 832, 833, 834, 836, 855, 857, 858, 860, 861, 864, 865, 876, 923, 924, 925, 926, 927, 928, 929, 930, 931, 932, 933, 934, 935, 936, 937, 938, 939, 940, 941, 942, 943, 944, 945, 946, 947, 948, 949, 950, 951, 952, 953, 954, 955, 956, 957, 958, 959, 960, 961, 962, 963, 964, 965, 966, 967, 968, 969, 970, 971, 972, 973, 974, 975, 976, 977, 978, 979, 980, 981, 982, 983, 1057, 1058, 1059, 1060, 1061, 1062, 1063, 1064, 1065, 1066, 1067, 1068, 1069, 1070, 1071, 1072, 1073, 1074, 1075, 1076], [0.0, 0.0, 0.1696, 0.02284, 0.06458, 0.0439, 0.0, 0.0, 0.2124, 0.005529, 0.0228, 0.5822, 0.0, 0.0, 0.0, 0.7567, 0.7222, 0.5574, 0.692, 0.9132, 0.9675, 0.9906, 0.9974, 0.999, 0.9984, 0.995, 0.9845, 0.9454, 0.8256, 0.9909, 0.9729, 0.895, 0.9361, 0.9569, 0.8455, 0.8669, 0.9858, 0.9949, 0.9982, 0.9988, 0.9973, 0.9566, 0.9868, 0.9983, 0.9775, 0.9686, 0.9354, 0.9977, 0.9908, 0.9459, 0.9337, 0.9945, 0.9966, 0.9955, 0.9764, 0.9889, 0.9971, 0.9846, 0.9807, 0.9726, 0.9966, 0.9913, 0.9746, 0.9708, 0.994, 0.995, 0.9899, 0.9889, 0.9874, 0.9947, 0.9919, 0.9877, 0.9871, 0.9932, 0.9939, 0.988, 0.9911, 0.0, 0.0, 0.445, 0.0, 0.2735, 0.2479, 0.0, 0.02986, 0.002435, 0.05968, 0.0, 0.0, 0.4345, 0.08631, 0.316, 0.07578, 0.0, 0.0, 0.04822, 0.003021, 0.0, 0.05738, 0.0, 0.009281, 0.0004852, 0.08804, 0.0, 0.0, 0.6089, 0.2546, 0.06981, 0.6938, 0.0, 0.0, 0.6452, 0.8091, 0.7605, 0.7051, 0.7649, 0.6053, 0.4414, 0.8276, 0.7187, 0.7258, 0.9483, 0.9222, 0.9074, 0.9813, 0.9694, 0.966, 0.9951, 0.9908, 0.9903, 0.9986, 0.9974, 0.9974, 0.9989, 0.9989, 0.999, 0.9971, 0.9983, 0.9984, 0.9913, 0.995, 0.9949, 0.9716, 0.985, 0.9841, 0.893, 0.95, 0.9421, 0.817, 0.8457, 0.9079, 0.9113, 0.9482, 0.9754, 0.9909, 0.997, 0.9985, 0.998, 0.9948, 0.9864, 0.9639, 0.9284, 0.9834, 0.995, 0.9584, 0.9256, 0.8705, 0.9021, 0.9754, 0.8435, 0.9917, 0.9969, 0.9987, 0.9984, 0.9547, 0.9523, 0.9648, 0.9798, 0.9908, 0.9961, 0.9978, 0.9973, 0.9943, 0.9874, 0.9736, 0.96, 0.9422, 0.9686, 0.9916, 0.9794, 0.9978, 0.9982, 0.9848, 0.955, 0.9408, 0.9324, 0.9964, 0.9944, 0.9828, 0.9821, 0.9841, 0.988, 0.9918, 0.9947, 0.9961, 0.9957, 0.9937, 0.9904, 0.9861, 0.9836, 0.9937, 0.9966, 0.972, 0.9806, 0.9919, 0.985, 0.9971, 0.9879, 0.9767, 0.9736, 0.9715, 0.9955, 0.9879, 0.9943, 0.9947, 0.9894, 0.991, 0.9902, 0.9887, 0.9882, 0.9938, 0.9929, 0.988, 0.9922, 0.0, 0.5083, 0.06288, 0.0, 0.393, 0.06886, 0.2155, 0.0, 0.2376, 0.01091, 0.0, 0.1289, 0.0, 0.0, 0.02469, 0.0, 0.6945, 0.442, 0.5783, 0.7396, 0.7613, 0.7802, 0.8339, 0.851, 0.9459, 0.9524, 0.9805, 0.9823, 0.9949, 0.9951, 0.9986, 0.9985, 0.9989, 0.9989, 0.997, 0.997, 0.9911, 0.9915, 0.9703, 0.9732, 0.8839, 0.9049, 0.9042, 0.9183, 0.9269, 0.9649, 0.9843, 0.9948, 0.9981, 0.9985, 0.9967, 0.9917, 0.9778, 0.9438, 0.9528, 0.9574, 0.9561, 0.9738, 0.9859, 0.994, 0.9973, 0.9978, 0.9961, 0.9916, 0.9814, 0.9652, 0.9828, 0.9835, 0.9827, 0.9865, 0.99, 0.9934, 0.9956, 0.9961, 0.9948, 0.9922, 0.9883, 0.9847, 0.992, 0.9908, 0.9871, 0.9865, 0.9828, 0.9908, 0.9853, 0.9886, 0.9831, 0.9909, 0.989, 0.9844, 0.9826, 0.9848, 0.9888, 0.987, 0.9867, 0.9887, 0.9889, 0.985, 0.9846]): _vg.add([_i], _w, 'REPLACE')
_vg = ob_cube.vertex_groups.new(name='hip.L')
for _i, _w in zip([0, 2, 3, 4, 9, 10, 11, 13, 14, 15, 16, 17, 18, 19, 36, 37, 38, 39, 40, 41, 42, 43, 52, 53, 55, 59, 60, 61, 62, 63, 64, 65, 66, 67, 72, 75, 76, 81, 82, 83, 84, 197, 198, 199, 200, 201, 202, 203, 204, 205, 206, 207, 208, 209, 210, 211, 212, 213, 214, 215, 216, 217, 218, 219, 220, 221, 222, 223, 224, 225, 226, 227, 228, 229, 230, 231, 232, 233, 234, 235, 236, 237, 238, 239, 240, 241, 242, 243, 244, 245, 246, 247, 248, 249, 250, 251, 252, 253, 254, 255, 256, 257, 258, 259, 262, 263, 264, 265, 266, 267, 272, 273, 275, 277, 278, 279, 281, 286, 287, 288, 289, 290, 291, 292, 293, 294, 295, 296, 297, 306, 307, 308, 329, 330, 331, 332, 333, 334, 335, 336, 337, 338, 339, 340, 341, 342, 347, 348, 349, 357, 358, 359, 360, 369, 371, 375, 376, 377, 378, 379, 380, 381, 382, 383, 384, 385, 386, 387, 388, 389, 390, 405, 406, 410, 411, 416, 417, 420, 421, 424, 425, 430, 431, 432, 647, 648, 653, 654, 655, 656, 657, 658, 659, 660, 661, 662, 663, 664, 665, 666, 667, 668, 669, 670, 671, 672, 673, 674, 675, 676, 677, 678, 679, 680, 681, 682, 683, 684, 685, 686, 687, 688, 689, 690, 691, 692, 693, 694, 695, 696, 697, 698, 699, 700, 701, 702, 703, 704, 705, 706, 707, 708, 709, 710, 711, 712, 713, 714, 715, 716, 717, 718, 719, 720, 721, 722, 723, 724, 725, 726, 727, 728, 729, 730, 731, 732, 733, 734, 735, 736, 737, 738, 739, 740, 741, 742, 743, 744, 745, 746, 747, 748, 749, 750, 751, 752, 753, 754, 755, 756, 757, 758, 759, 760, 761, 762, 763, 764, 765, 766, 767, 768, 769, 770, 771, 772, 773, 774, 775, 776, 777, 778, 779, 780, 781, 782, 783, 784, 786, 787, 788, 789, 792, 795, 797, 801, 802, 803, 804, 805, 806, 807, 824, 825, 826, 827, 828, 829, 830, 831, 836, 837, 838, 846, 847, 848, 849, 850, 851, 852, 853, 854, 862, 863, 867, 868, 873, 874, 877, 984, 985, 986, 987, 988, 989, 990, 991, 992, 993, 994, 995, 996, 997, 998, 999, 1000, 1001, 1002, 1003, 1004, 1005, 1006, 1007, 1008, 1009, 1010, 1011, 1012, 1013, 1014, 1015, 1016, 1017, 1018, 1019, 1020, 1021, 1022, 1023, 1024, 1025, 1026, 1027, 1028, 1029, 1030, 1031, 1032, 1033, 1034, 1035, 1036, 1037, 1038, 1039, 1040, 1041, 1042, 1043, 1044, 1045, 1046, 1047, 1048, 1049, 1050, 1052, 1053, 1055], [0.1113, 0.1975, 0.05793, 0.4509, 0.2348, 0.1266, 0.01325, 0.08023, 0.7626, 0.2871, 0.767, 0.3428, 0.7797, 0.3768, 0.6936, 0.5239, 0.568, 0.6482, 0.7685, 0.7992, 0.5798, 0.8131, 0.6199, 0.3774, 0.0344, 0.7499, 0.09394, 0.1442, 0.3583, 0.1951, 0.1641, 0.5865, 0.5673, 0.2281, 0.495, 0.7371, 0.5758, 0.55, 0.7229, 0.1232, 0.2165, 0.3888, 0.3528, 0.2267, 0.2668, 0.2816, 0.2662, 0.2018, 0.2503, 0.3006, 0.3724, 0.349, 0.8821, 0.9426, 0.9621, 0.8567, 0.9627, 0.9498, 0.9011, 0.8719, 0.901, 0.9159, 0.4403, 0.6313, 0.5911, 0.5251, 0.4347, 0.7826, 0.961, 0.9431, 0.3988, 0.9082, 0.6018, 0.6859, 0.5979, 0.856, 0.7685, 0.798, 0.936, 0.9762, 1.0, 0.885, 0.9539, 0.9663, 0.7678, 0.904, 0.8564, 0.858, 0.9419, 0.977, 1.0, 0.9016, 0.9671, 0.9681, 0.8504, 0.962, 0.8895, 0.7759, 0.8555, 0.8865, 0.8941, 0.616, 0.4921, 0.06614, 0.1075, 0.1142, 0.007087, 0.2036, 0.1528, 0.1618, 0.6225, 0.1583, 0.4798, 0.1081, 0.1069, 0.05045, 0.04277, 0.6825, 0.4182, 0.7169, 0.2245, 0.585, 0.69, 0.3734, 0.6906, 0.2973, 0.1564, 0.5759, 0.541, 0.7151, 0.5499, 0.6705, 0.7798, 0.3403, 0.8196, 0.2568, 0.2138, 0.225, 0.6428, 0.3336, 0.3662, 0.4018, 0.5897, 0.6442, 0.07638, 0.1368, 0.08062, 0.5294, 0.529, 0.5221, 0.4624, 0.6009, 0.7377, 0.1824, 0.02544, 0.546, 0.07515, 0.2709, 0.442, 0.282, 0.4432, 0.1092, 0.2282, 0.3242, 0.1265, 0.229, 0.2773, 0.2178, 0.3834, 0.3525, 0.1626, 0.4826, 0.1516, 0.6339, 0.3652, 0.3818, 0.6222, 0.3369, 0.5672, 0.754, 0.571, 0.4938, 0.1292, 0.2302, 0.3709, 0.3135, 0.2733, 0.2835, 0.2386, 0.3658, 0.1309, 0.09259, 0.1209, 0.06918, 0.08106, 0.07652, 0.1091, 0.13, 0.1303, 0.1039, 0.7045, 0.5695, 0.5722, 0.5607, 0.9552, 0.967, 0.8726, 0.9397, 0.9483, 0.875, 0.7559, 0.8573, 0.9102, 0.7434, 0.9033, 0.8802, 0.7917, 0.7409, 0.7626, 0.8303, 0.8246, 0.5273, 0.2945, 0.5884, 0.5387, 0.3514, 0.7631, 0.4334, 0.7559, 0.5236, 0.7081, 0.7899, 0.5673, 0.6889, 0.4008, 0.3944, 0.826, 0.8216, 0.438, 0.3979, 0.4254, 0.4858, 0.3857, 0.9559, 0.8181, 0.7547, 0.8027, 0.9645, 0.9442, 0.8653, 0.8361, 0.9542, 0.6503, 0.8164, 0.7008, 0.7514, 0.9243, 0.9724, 0.9735, 0.8305, 0.9396, 0.9601, 0.6999, 1.0, 0.9716, 0.9273, 0.9137, 0.9725, 0.7824, 0.9589, 0.8676, 0.8494, 0.8738, 0.8828, 0.818, 0.8321, 0.9402, 0.9772, 1.0, 0.8984, 0.9614, 0.968, 0.8148, 1.0, 0.9782, 0.9376, 0.9401, 0.9733, 0.8526, 0.9221, 0.8729, 0.8898, 0.917, 0.9232, 0.8889, 0.8784, 0.9359, 0.9726, 1.0, 0.8991, 0.9709, 1.0, 0.8784, 0.9241, 0.8918, 0.8507, 0.7078, 0.6352, 0.8771, 0.9362, 0.8511, 0.9073, 0.9347, 0.8428, 0.7101, 0.646, 0.06451, 0.1087, 0.08233, 0.1435, 0.6153, 0.5558, 0.1448, 0.3972, 0.01208, 0.584, 0.3698, 0.6276, 0.3221, 0.69, 0.1244, 0.5806, 0.6319, 0.5583, 0.6628, 0.3859, 0.3518, 0.3687, 0.07205, 0.127, 0.007467, 0.4365, 0.3634, 0.5256, 0.4202, 0.3059, 0.2081, 0.2841, 0.1589, 0.382, 0.2462, 0.187, 0.5772, 0.1585, 0.6813, 0.4855, 0.3719, 0.6084, 0.3694, 0.1234, 0.07625, 0.1283, 0.115, 0.0827, 0.07607, 0.07588, 0.1253, 0.101, 0.1291, 0.8353, 0.7296, 0.7638, 0.7851, 0.8909, 0.9175, 0.7566, 0.8736, 0.8708, 0.7478, 0.7568, 0.4561, 0.7816, 0.2161, 0.5794, 0.6259, 0.5115, 0.3846, 0.8262, 0.5044, 0.8151, 0.9479, 0.7778, 0.6763, 0.749, 0.975, 0.9639, 0.9062, 0.8884, 0.9681, 0.7286, 1.0, 0.9756, 0.9376, 0.9285, 0.9737, 0.8227, 0.9587, 0.8473, 0.8098, 0.8425, 1.0, 0.9789, 0.9133, 0.9497, 0.9688, 0.8766, 0.9903, 0.8832, 0.883, 0.9024, 0.8832, 0.9404, 0.9092, 0.8061, 0.7529, 0.9259, 0.09229, 0.08652, 0.0885]): _vg.add([_i], _w, 'REPLACE')
_vg = ob_cube.vertex_groups.new(name='leg.L')
for _i, _w in zip([7, 8, 20, 21, 22, 23, 24, 25, 26, 27, 28, 29, 30, 31, 36, 37, 38, 39, 40, 41, 42, 43, 46, 47, 48, 49, 50, 51, 74, 75, 76, 77, 78, 79, 80, 86, 198, 199, 200, 201, 202, 203, 204, 205, 206, 207, 208, 209, 210, 211, 212, 213, 214, 215, 216, 217, 242, 243, 244, 247, 250, 276, 298, 299, 300, 301, 302, 303, 304, 305, 309, 310, 312, 313, 314, 315, 316, 317, 318, 319, 320, 325, 326, 329, 330, 331, 332, 333, 334, 335, 336, 337, 338, 339, 340, 350, 351, 352, 353, 354, 357, 358, 359, 360, 363, 364, 365, 366, 367, 412, 413, 414, 415, 416, 417, 418, 423, 424, 425, 426, 427, 428, 429, 434, 647, 648, 649, 650, 651, 652, 653, 654, 655, 656, 657, 658, 659, 660, 661, 662, 663, 664, 665, 666, 667, 668, 669, 670, 671, 672, 673, 674, 675, 676, 677, 678, 679, 680, 681, 682, 683, 684, 685, 686, 737, 738, 742, 746, 752, 755, 756, 757, 758, 759, 760, 761, 762, 763, 766, 769, 808, 809, 810, 811, 812, 813, 814, 815, 816, 817, 818, 819, 824, 825, 826, 827, 828, 829, 839, 840, 841, 843, 846, 847, 869, 870, 871, 872, 873, 874, 875, 984, 985, 986, 987, 988, 989, 990, 991, 992, 993, 994, 995, 996, 997, 998, 999, 1000, 1001, 1002, 1003, 1027, 1030, 1032, 1037, 1040, 1041, 1042, 1043, 1044], [0.9767, 0.9685, 0.07553, 0.3988, 1.0, 0.9568, 0.9476, 0.9003, 0.0, 0.0, 0.2273, 0.1353, 0.4394, 0.5483, 0.3064, 0.4761, 0.432, 0.3468, 0.2315, 0.2008, 0.4202, 0.1869, 0.5282, 0.0, 0.0, 0.9312, 0.9563, 0.01351, 0.0, 0.26, 0.4242, 0.3054, 0.0, 0.959, 0.507, 1.0, 0.6448, 0.7675, 0.7277, 0.7163, 0.7319, 0.7982, 0.7497, 0.6994, 0.6276, 0.651, 0.1089, 0.05743, 0.01184, 0.1201, 0.01732, 0.04122, 0.08636, 0.1208, 0.09311, 0.0632, 0.0005439, 0.02465, 0.001614, 0.02876, 0.01522, 0.9703, 0.6555, 0.8973, 0.3558, 0.889, 0.85, 0.6615, 0.284, 0.9512, 0.0, 0.01938, 0.00533, 0.06068, 0.0, 0.0, 0.4191, 0.03025, 0.04273, 0.3085, 0.4962, 0.07588, 0.05248, 0.2202, 0.6568, 0.1804, 0.7373, 0.7862, 0.775, 0.3572, 0.6664, 0.6338, 0.5982, 0.4079, 0.3558, 0.9726, 0.327, 0.02729, 0.0, 0.0, 0.4779, 0.5334, 0.3991, 0.259, 0.598, 7.027e-05, 0.0, 0.8927, 1.0, 0.865, 1.0, 0.0, 0.01485, 0.6182, 0.3778, 0.0, 0.0, 0.246, 0.429, 0.4393, 0.0, 0.9582, 0.3306, 0.9676, 0.6291, 0.6865, 1.0, 0.9559, 0.9568, 0.9138, 0.7231, 0.7165, 0.7554, 0.6321, 0.8656, 0.8998, 0.8725, 0.9308, 0.9015, 0.9235, 0.8835, 0.87, 0.8669, 0.8961, 0.2919, 0.4305, 0.4278, 0.4393, 0.03169, 0.00722, 0.1101, 0.04447, 0.05172, 0.1159, 0.2441, 0.1427, 0.08685, 0.2566, 0.09486, 0.1198, 0.2015, 0.2591, 0.2374, 0.1612, 0.02739, 0.00864, 0.007158, 0.0105, 0.02042, 0.02082, 0.06908, 0.1239, 0.102, 0.08144, 0.006716, 0.03163, 0.05741, 0.03297, 0.05995, 0.05075, 0.7943, 0.2497, 1.0, 0.8936, 0.3137, 0.8162, 0.02729, 0.0, 0.1774, 0.0298, 0.0, 0.0, 0.3681, 0.4386, 0.3372, 0.6075, 0.6482, 0.6313, 0.9521, 0.2405, 0.07987, 0.0, 0.4719, 0.5798, 0.883, 0.9197, 0.002961, 0.0851, 0.6216, 0.3896, 0.0, 0.8738, 0.9237, 0.8678, 0.8778, 0.9091, 0.9109, 0.9144, 0.8747, 0.8914, 0.8678, 0.1596, 0.2576, 0.2362, 0.2045, 0.1091, 0.08057, 0.2342, 0.1209, 0.1292, 0.2522, 0.003353, 0.003987, 0.009215, 0.0532, 0.05446, 0.00973, 0.05912, 0.04159, 0.01819]): _vg.add([_i], _w, 'REPLACE')
_vg = ob_cube.vertex_groups.new(name='foot.L')
for _i, _w in zip([20, 21, 22, 24, 25, 26, 27, 28, 29, 30, 31, 32, 33, 34, 35, 36, 37, 38, 40, 41, 42, 43, 44, 45, 46, 47, 48, 49, 51, 74, 76, 77, 78, 80, 86, 202, 203, 204, 205, 206, 207, 208, 209, 215, 216, 236, 237, 246, 247, 298, 299, 300, 301, 302, 303, 304, 305, 309, 310, 311, 312, 313, 314, 315, 316, 317, 318, 319, 320, 321, 322, 323, 324, 325, 326, 327, 328, 329, 331, 333, 334, 335, 336, 337, 338, 340, 350, 351, 352, 353, 354, 355, 356, 357, 359, 361, 362, 363, 364, 365, 366, 367, 368, 412, 413, 414, 415, 416, 417, 418, 423, 424, 425, 426, 427, 429, 647, 648, 649, 651, 652, 654, 660, 661, 662, 664, 666, 668, 669, 670, 675, 676, 677, 678, 680, 682, 684, 685, 696, 716, 730, 732, 745, 746, 750, 752, 757, 758, 759, 762, 765, 766, 768, 808, 809, 810, 811, 812, 813, 814, 815, 816, 817, 818, 819, 820, 821, 822, 823, 824, 826, 828, 829, 839, 840, 841, 842, 843, 844, 845, 847, 869, 870, 871, 872, 875, 985, 991, 995, 996, 998, 1002, 1003, 1021, 1025, 1027, 1035, 1041, 1042, 1048], [0.9245, 0.6012, 0.0, 0.03157, 0.09974, 1.0, 1.0, 0.7727, 0.8647, 0.5606, 0.4517, 0.9948, 1.0, 0.9944, 1.0, 0.0, 0.0, 0.0, 0.0, 0.0, 0.0, 0.0, 0.9928, 0.9966, 0.4718, 1.0, 1.0, 0.06879, 0.9865, 1.0, 0.0, 0.6946, 1.0, 0.493, 0.0, 0.001928, 0.0, 0.0, 0.0, 0.0, 0.0, 0.0, 0.0, 0.0, 0.0, 0.0, 0.0, 0.0, 0.0, 0.3445, 0.09937, 0.6442, 0.1082, 0.15, 0.3369, 0.716, 0.0329, 1.0, 0.9806, 1.0, 0.9947, 0.9393, 1.0, 1.0, 0.5809, 0.9697, 0.9573, 0.6915, 0.5038, 0.9906, 0.9956, 1.0, 0.9943, 0.9241, 0.9475, 0.9901, 0.9926, 0.0, 0.0, 0.0, 0.0, 0.0, 0.0, 0.0, 0.0, 0.0, 0.02743, 0.673, 0.9727, 1.0, 1.0, 0.994, 0.9969, 0.0, 0.0, 0.9976, 0.9992, 0.402, 0.9999, 1.0, 0.1073, 0.0, 1.0, 0.1328, 0.0, 1.0, 0.9851, 0.0, 0.0, 1.0, 1.0, 0.0, 0.0, 0.5607, 1.0, 0.6694, 0.0, 0.0, 0.0, 0.008207, 0.07532, 0.0, 0.0, 0.01741, 0.0, 0.0, 0.0, 0.0, 0.0, 0.0, 0.0, 0.0, 0.0, 0.0, 0.0, 0.0, 0.0, 0.0, 0.0, 0.0, 0.0, 0.0, 0.0, 0.0, 0.0, 0.0, 0.0, 0.0, 0.0, 0.0, 0.0, 0.0, 0.0, 0.204, 0.7503, 0.0, 0.1033, 0.6863, 0.182, 0.9727, 1.0, 0.8226, 0.9702, 1.0, 1.0, 0.9907, 1.0, 0.9949, 0.9931, 0.0, 0.0, 0.0, 0.0, 0.04794, 0.7595, 0.9201, 1.0, 1.0, 0.9975, 0.9992, 0.0, 0.1145, 0.08033, 0.997, 0.9149, 1.0, 0.0, 0.0, 0.01282, 0.0, 0.0, 0.0, 0.0, 0.0, 0.0, 0.0, 0.0, 0.0, 0.0, 0.0]): _vg.add([_i], _w, 'REPLACE')
_vg = ob_cube.vertex_groups.new(name='hip.R')
_vg = ob_cube.vertex_groups.new(name='leg.R')
_vg = ob_cube.vertex_groups.new(name='foot.R')
_m = ob_cube.modifiers.new('Mirror', 'MIRROR')
_m.use_clip = True
_m = ob_cube.modifiers.new('Armature', 'ARMATURE')
_m.object = ob_armature
_m.use_deform_preserve_volume = True
ob_lamp.location = (4.076, 1.005, 5.904)
ob_lamp.rotation_euler = (0.6503, 0.05522, 1.866)
ob_lamp.lock_rotations_4d = False
ob_lamp.empty_display_type = 'ARROWS'
ob_lamp.color = (0.0, 0.0, 0.0, 0.0)
ob_lamp.lineart.crease_threshold = 0.0
ob_camera.location = (7.481, -6.508, 5.344)
ob_camera.rotation_euler = (1.109, 0.0, 0.8149)
ob_camera.lock_rotations_4d = False
ob_camera.empty_display_type = 'ARROWS'
ob_camera.color = (0.0, 0.0, 0.0, 0.0)
ob_camera.display_type = 'WIRE'
ob_camera.lineart.crease_threshold = 0.0

# ---- collection membership
col_collection_1.objects.link(ob_armature)
col_collection_1.objects.link(ob_cube)
col_collection_1.objects.link(ob_lamp)
col_collection_1.objects.link(ob_camera)

# ---- scene / render settings (as saved in the file)
scene.camera = ob_camera
scene.frame_start = 1; scene.frame_end = 250; scene.frame_set(0)
scene.render.engine = 'BLENDER_EEVEE_NEXT'
scene.render.resolution_percentage = 50
scene.render.dither_intensity = 0.0
scene.cycles.use_denoising = False
scene.cycles.samples = 128
scene.cycles.sampling_pattern = 'TABULATED_SOBOL'
scene.cycles.use_adaptive_sampling = False
scene.cycles.use_light_tree = False
scene.cycles.blur_glossy = 0.0
scene.cycles.sample_clamp_indirect = 0.0
scene.view_settings.view_transform = 'Standard'
bpy.context.view_layer.update()
